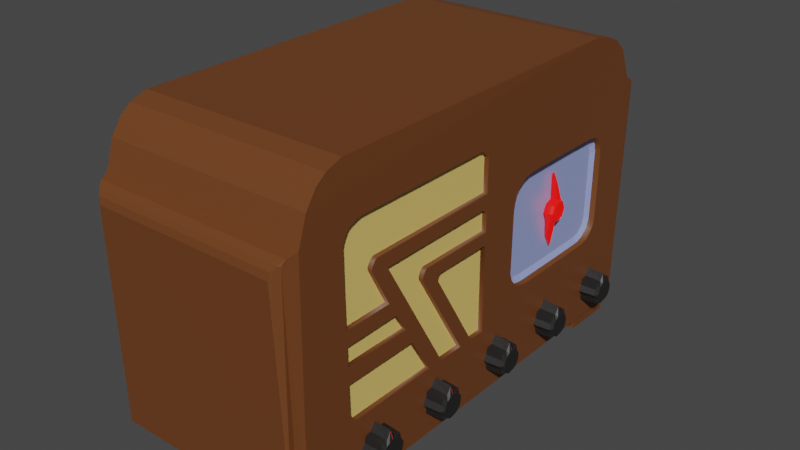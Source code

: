 # Source: Radio.blend  (saved by Blender 2.92.15; exported with 4.5.12 LTS)
import bpy
from mathutils import Matrix  # noqa: F401  (used for matrix-valued properties, if any)

bpy.ops.wm.read_factory_settings(use_empty=True)
scene = bpy.context.scene
scene.name = 'Scene'

# ---- collections
col_collection = bpy.data.collections.new('Collection'); scene.collection.children.link(col_collection)

# ---- materials (node trees are filled in below, after node groups)
mat_material_005 = bpy.data.materials.new('Material.005')
mat_material_004 = bpy.data.materials.new('Material.004')
mat_material_002 = bpy.data.materials.new('Material.002')
mat_material_001 = bpy.data.materials.new('Material.001')
mat_material_003 = bpy.data.materials.new('Material.003')

# ---- material node trees
mat_material_005.use_nodes = True; mat_material_005.node_tree.nodes.clear()
_N = mat_material_005.node_tree.nodes; _L = mat_material_005.node_tree.links
n0 = _N.new('ShaderNodeBsdfPrincipled'); n0.name = 'Principled BSDF'; n0.location = (10, 300)
n0.distribution = 'GGX'
n0.subsurface_method = 'BURLEY'
n0.inputs[0].default_value = (0.015, 0.015, 0.015, 1.0)
n0.inputs[3].default_value = 1.45
n0.inputs[27].default_value = (0.0, 0.0, 0.0, 1.0)
n0.inputs[28].default_value = 1.0
n1 = _N.new('ShaderNodeOutputMaterial'); n1.name = 'Material Output'; n1.location = (300, 300)
_L.new(n0.outputs[0], n1.inputs[0])
n1.is_active_output = True
mat_material_004.use_nodes = True; mat_material_004.node_tree.nodes.clear()
_N = mat_material_004.node_tree.nodes; _L = mat_material_004.node_tree.links
n0 = _N.new('ShaderNodeBsdfPrincipled'); n0.name = 'Principled BSDF'; n0.location = (10, 300)
n0.distribution = 'GGX'
n0.subsurface_method = 'BURLEY'
n0.inputs[0].default_value = (0.8, 0.0, 0.0009899, 1.0)
n0.inputs[3].default_value = 1.45
n0.inputs[27].default_value = (0.1413, 0.0007645, 0.0, 1.0)
n0.inputs[28].default_value = 4.2
n1 = _N.new('ShaderNodeOutputMaterial'); n1.name = 'Material Output'; n1.location = (300, 300)
_L.new(n0.outputs[0], n1.inputs[0])
n1.is_active_output = True
mat_material_002.use_nodes = True; mat_material_002.node_tree.nodes.clear()
_N = mat_material_002.node_tree.nodes; _L = mat_material_002.node_tree.links
n0 = _N.new('ShaderNodeBsdfPrincipled'); n0.name = 'Principled BSDF'; n0.location = (10, 300)
n0.distribution = 'GGX'
n0.subsurface_method = 'BURLEY'
n0.inputs[0].default_value = (0.1532, 0.04936, 0.01299, 1.0)
n0.inputs[3].default_value = 1.45
n0.inputs[27].default_value = (0.0, 0.0, 0.0, 1.0)
n0.inputs[28].default_value = 1.0
n1 = _N.new('ShaderNodeOutputMaterial'); n1.name = 'Material Output'; n1.location = (300, 300)
_L.new(n0.outputs[0], n1.inputs[0])
n1.is_active_output = True
mat_material_001.use_nodes = True; mat_material_001.node_tree.nodes.clear()
_N = mat_material_001.node_tree.nodes; _L = mat_material_001.node_tree.links
n0 = _N.new('ShaderNodeBsdfPrincipled'); n0.name = 'Principled BSDF'; n0.location = (10, 300)
n0.distribution = 'GGX'
n0.subsurface_method = 'BURLEY'
n0.inputs[0].default_value = (0.8, 0.5758, 0.1628, 1.0)
n0.inputs[3].default_value = 1.45
n0.inputs[27].default_value = (0.0, 0.0, 0.0, 1.0)
n0.inputs[28].default_value = 1.0
n1 = _N.new('ShaderNodeOutputMaterial'); n1.name = 'Material Output'; n1.location = (300, 300)
_L.new(n0.outputs[0], n1.inputs[0])
n1.is_active_output = True
mat_material_003.use_nodes = True; mat_material_003.node_tree.nodes.clear()
_N = mat_material_003.node_tree.nodes; _L = mat_material_003.node_tree.links
n0 = _N.new('ShaderNodeBsdfPrincipled'); n0.name = 'Principled BSDF'; n0.location = (10, 300)
n0.distribution = 'GGX'
n0.subsurface_method = 'BURLEY'
n0.inputs[0].default_value = (0.3112, 0.3776, 0.7124, 1.0)
n0.inputs[2].default_value = 0.3079
n0.inputs[3].default_value = 1.45
n0.inputs[27].default_value = (0.0, 0.0, 0.0, 1.0)
n0.inputs[28].default_value = 1.0
n1 = _N.new('ShaderNodeOutputMaterial'); n1.name = 'Material Output'; n1.location = (300, 300)
_L.new(n0.outputs[0], n1.inputs[0])
n1.is_active_output = True

# ---- world
world_world = bpy.data.worlds.new('World'); scene.world = world_world
world_world.use_nodes = True; world_world.node_tree.nodes.clear()
_N = world_world.node_tree.nodes; _L = world_world.node_tree.links
n0 = _N.new('ShaderNodeOutputWorld'); n0.name = 'World Output'; n0.location = (300, 300)
n1 = _N.new('ShaderNodeBackground'); n1.name = 'Background'; n1.location = (10, 300)
n1.inputs[0].default_value = (0.05088, 0.05088, 0.05088, 1.0)
_L.new(n1.outputs[0], n0.inputs[0])
n0.is_active_output = True
world_world.color = (0.05088, 0.05088, 0.05088)
world_world.use_sun_shadow = False
world_world.sun_shadow_jitter_overblur = 0.0

# ---- meshes
me_cylinder_001 = bpy.data.meshes.new('Cylinder.001')
me_cylinder_001.from_pydata([(4.124e-11, 0.008864, -0.005802), (0.002851, 0.006883, -0.005802), (0.006267, 0.006267, -0.005802), (0.006883, 0.002851, -0.005802), (0.008864, -3.959e-10, -0.005802), (0.006883, -0.002851, -0.005802), (0.006267, -0.006267, -0.005802), (0.002851, -0.006883, -0.005802), (1.263e-09, -0.008864, -0.005802), (-0.002851, -0.006883, -0.005802), (-0.006267, -0.006267, -0.005802), (-0.006883, -0.002851, -0.005802), (-0.008864, 1.192e-10, -0.005802), (-0.006883, 0.002851, -0.005802), (-0.006267, 0.006267, -0.005802), (-0.002851, 0.006883, -0.005802), (-3.746e-10, 0.006713, 0.00625), (5.254e-11, 0.009278, 0.004532), (0.002569, 0.006202, 0.00625), (0.002984, 0.007205, 0.004532), (0.004747, 0.004747, 0.00625), (0.006561, 0.006561, 0.004532), (0.006202, 0.002569, 0.00625), (0.007205, 0.002984, 0.004532), (0.006713, -2.968e-10, 0.00625), (0.009278, -3.929e-10, 0.004532), (0.006202, -0.002569, 0.00625), (0.007205, -0.002984, 0.004532), (0.004747, -0.004747, 0.00625), (0.006561, -0.006561, 0.004532), (0.002569, -0.006202, 0.00625), (0.002984, -0.007205, 0.004532), (7.88e-10, -0.006713, 0.00625), (1.453e-09, -0.009278, 0.004532), (-0.002569, -0.006202, 0.00625), (-0.002984, -0.007205, 0.004532), (-0.004747, -0.004747, 0.00625), (-0.006561, -0.006561, 0.004532), (-0.006202, -0.002569, 0.00625), (-0.007205, -0.002984, 0.004532), (-0.006202, 0.002569, 0.00625), (-0.007205, 0.002984, 0.004532), (-0.004747, 0.004747, 0.00625), (-0.006561, 0.006561, 0.004532), (-0.002569, 0.006202, 0.00625), (-0.002984, 0.007205, 0.004532), (0.0, 0.01, -0.005802), (0.003217, 0.007765, -0.005802), (0.007071, 0.007071, -0.005802), (0.007765, 0.003217, -0.005802), (0.01, -4.371e-10, -0.005802), (0.007765, -0.003217, -0.005802), (0.007071, -0.007071, -0.005802), (0.003217, -0.007765, -0.005802), (1.51e-09, -0.01, -0.005802), (-0.003217, -0.007765, -0.005802), (-0.007071, -0.007071, -0.005802), (-0.007765, -0.003217, -0.005802), (-0.01224, 1.192e-10, -0.005802), (-0.007765, 0.003217, -0.005802), (-0.007071, 0.007071, -0.005802), (-0.003217, 0.007765, -0.005802), (-0.006783, 0.0002573, 0.006189), (-0.006783, -0.0002573, 0.006189), (-0.01093, -0.0002172, 0.004556), (-0.01097, 0.0003826, 0.004532), (-0.01126, 7.814e-11, 0.004316), (-0.01155, 1.231e-10, 0.004108), (-0.01097, -0.0003826, 0.004532), (-0.01093, 0.0002172, 0.004556), (-0.006629, -0.0004245, 0.00625), (-0.006629, 0.0004245, 0.00625), (-0.01093, -0.0002172, 0.004131), (-0.01093, 0.0002172, 0.004131), (-0.01126, 7.814e-11, 0.00389), (-0.006783, -0.0002573, 0.005763), (-0.006783, 0.0002573, 0.005763)], [], [(61, 45, 17, 46), (48, 21, 23, 49), (49, 23, 25, 50), (50, 25, 27, 51), (51, 27, 29, 52), (52, 29, 31, 53), (53, 31, 33, 54), (54, 33, 35, 55), (55, 35, 37, 56), (56, 37, 39, 57), (58, 67, 65, 41, 59), (59, 41, 43, 60), (60, 43, 45, 61), (46, 17, 19, 47), (47, 19, 21, 48), (0, 1, 2, 3, 4, 5, 6, 7, 8, 9, 10, 11, 12, 13, 14, 15), (19, 17, 16, 18), (21, 19, 18, 20), (23, 21, 20, 22), (25, 23, 22, 24), (27, 25, 24, 26), (29, 27, 26, 28), (31, 29, 28, 30), (33, 31, 30, 32), (35, 33, 32, 34), (37, 35, 34, 36), (39, 37, 36, 38), (18, 16, 44, 42, 40, 71, 70, 38, 36, 34, 32, 30, 28, 26, 24, 22, 20), (68, 39, 38, 70), (43, 41, 40, 42), (45, 43, 42, 44), (17, 45, 44, 16), (57, 39, 68, 67, 58), (1, 0, 46, 47), (2, 1, 47, 48), (3, 2, 48, 49), (4, 3, 49, 50), (5, 4, 50, 51), (6, 5, 51, 52), (7, 6, 52, 53), (8, 7, 53, 54), (9, 8, 54, 55), (10, 9, 55, 56), (11, 10, 56, 57), (12, 11, 57, 58), (13, 12, 58, 59), (14, 13, 59, 60), (15, 14, 60, 61), (0, 15, 61, 46), (63, 62, 76, 75), (64, 63, 75, 72), (41, 65, 71, 40), (64, 66, 67, 68), (66, 69, 65, 67), (62, 63, 70, 71), (69, 62, 71, 65), (63, 64, 68, 70), (72, 73, 74), (76, 73, 72, 75), (66, 64, 72, 74), (62, 69, 73, 76), (69, 66, 74, 73)])
me_cylinder_001.polygons.foreach_set('material_index', [0, 0, 0, 0, 0, 0, 0, 0, 0, 0, 0, 0, 0, 0, 0, 0, 0, 0, 0, 0, 0, 0, 0, 0, 0, 0, 0, 0, 0, 0, 0, 0, 0, 0, 0, 0, 0, 0, 0, 0, 0, 0, 0, 0, 0, 0, 0, 0, 0, 0, 0, 0, 0, 0, 0, 0, 0, 1, 1, 0, 0, 0])
_uv = me_cylinder_001.uv_layers.new(name='UVMap')
_uv.uv.foreach_set('vector', [0.0625, 0.5, 0.0625, 0.9492, 0.0, 0.9492, 0.0, 0.5, 0.875, 0.5, 0.875, 0.9492, 0.8125, 0.9492, 0.8125, 0.5, 0.8125, 0.5, 0.8125, 0.9492, 0.75, 0.9492, 0.75, 0.5, 0.75, 0.5, 0.75, 0.9492, 0.6875, 0.9492, 0.6875, 0.5, 0.6875, 0.5, 0.6875, 0.9492, 0.625, 0.9492, 0.625, 0.5, 0.625, 0.5, 0.625, 0.9492, 0.5625, 0.9492, 0.5625, 0.5, 0.5625, 0.5, 0.5625, 0.9492, 0.5, 0.9492, 0.5, 0.5, 0.5, 0.5, 0.5, 0.9492, 0.4375, 0.9492, 0.4375, 0.5, 0.4375, 0.5, 0.4375, 0.9492, 0.375, 0.9492, 0.375, 0.5, 0.375, 0.5, 0.375, 0.9492, 0.3125, 0.9492, 0.3125, 0.5, 0.25, 0.5, 0.25, 0.9307, 0.242, 0.9492, 0.1875, 0.9492, 0.1875, 0.5, 0.1875, 0.5, 0.1875, 0.9492, 0.125, 0.9492, 0.125, 0.5, 0.125, 0.5, 0.125, 0.9492, 0.0625, 0.9492, 0.0625, 0.5, 1.0, 0.5, 1.0, 0.9492, 0.9375, 0.9492, 0.9375, 0.5, 0.9375, 0.5, 0.9375, 0.9492, 0.875, 0.9492, 0.875, 0.5, 0.75, 0.4707, 0.828, 0.4383, 0.9061, 0.4061, 0.9383, 0.328, 0.9707, 0.25, 0.9383, 0.172, 0.9061, 0.09394, 0.828, 0.06173, 0.75, 0.02929, 0.672, 0.06173, 0.5939, 0.09394, 0.5617, 0.172, 0.5293, 0.25, 0.5617, 0.328, 0.5939, 0.4061, 0.672, 0.4383, 0.9375, 0.9492, 1.0, 0.9492, 0.9956, 1.0, 0.9419, 1.0, 0.875, 0.9492, 0.9375, 0.9492, 0.9331, 1.0, 0.8794, 1.0, 0.8125, 0.9492, 0.875, 0.9492, 0.8706, 1.0, 0.8169, 1.0, 0.75, 0.9492, 0.8125, 0.9492, 0.8081, 1.0, 0.7544, 1.0, 0.6875, 0.9492, 0.75, 0.9492, 0.7456, 1.0, 0.6919, 1.0, 0.625, 0.9492, 0.6875, 0.9492, 0.6831, 1.0, 0.6294, 1.0, 0.5625, 0.9492, 0.625, 0.9492, 0.6206, 1.0, 0.5669, 1.0, 0.5, 0.9492, 0.5625, 0.9492, 0.5581, 1.0, 0.5044, 1.0, 0.4375, 0.9492, 0.5, 0.9492, 0.4956, 1.0, 0.4419, 1.0, 0.375, 0.9492, 0.4375, 0.9492, 0.4331, 1.0, 0.3794, 1.0, 0.3125, 0.9492, 0.375, 0.9492, 0.3706, 1.0, 0.3169, 1.0, 0.3289, 0.4404, 0.25, 0.4561, 0.1711, 0.4404, 0.1042, 0.3958, 0.05956, 0.3289, 0.04646, 0.263, 0.04646, 0.237, 0.05956, 0.1711, 0.1042, 0.1042, 0.1711, 0.05956, 0.25, 0.04387, 0.3289, 0.05956, 0.3958, 0.1042, 0.4404, 0.1711, 0.4561, 0.25, 0.4404, 0.3289, 0.3958, 0.3958, 0.258, 0.9492, 0.3125, 0.9492, 0.3081, 1.0, 0.2633, 1.0, 0.125, 0.9492, 0.1875, 0.9492, 0.1831, 1.0, 0.1294, 1.0, 0.0625, 0.9492, 0.125, 0.9492, 0.1206, 1.0, 0.06691, 1.0, 0.0, 0.9492, 0.0625, 0.9492, 0.05809, 1.0, 0.00441, 1.0, 0.3125, 0.5, 0.3125, 0.9492, 0.258, 0.9492, 0.25, 0.9307, 0.25, 0.5, 0.828, 0.4383, 0.75, 0.4707, 0.75, 0.49, 0.8418, 0.4717, 0.9061, 0.4061, 0.828, 0.4383, 0.8418, 0.4717, 0.9197, 0.4197, 0.9383, 0.328, 0.9061, 0.4061, 0.9197, 0.4197, 0.9717, 0.3418, 0.9707, 0.25, 0.9383, 0.328, 0.9717, 0.3418, 0.99, 0.25, 0.9383, 0.172, 0.9707, 0.25, 0.99, 0.25, 0.9717, 0.1582, 0.9061, 0.09394, 0.9383, 0.172, 0.9717, 0.1582, 0.9197, 0.08029, 0.828, 0.06173, 0.9061, 0.09394, 0.9197, 0.08029, 0.8418, 0.02827, 0.75, 0.02929, 0.828, 0.06173, 0.8418, 0.02827, 0.75, 0.01, 0.672, 0.06173, 0.75, 0.02929, 0.75, 0.01, 0.6582, 0.02827, 0.5939, 0.09394, 0.672, 0.06173, 0.6582, 0.02827, 0.5803, 0.08029, 0.5617, 0.172, 0.5939, 0.09394, 0.5803, 0.08029, 0.5283, 0.1582, 0.5293, 0.25, 0.5617, 0.172, 0.5283, 0.1582, 0.51, 0.25, 0.5617, 0.328, 0.5293, 0.25, 0.51, 0.25, 0.5283, 0.3418, 0.5939, 0.4061, 0.5617, 0.328, 0.5283, 0.3418, 0.5803, 0.4197, 0.672, 0.4383, 0.5939, 0.4061, 0.5803, 0.4197, 0.6582, 0.4717, 0.75, 0.4707, 0.672, 0.4383, 0.6582, 0.4717, 0.75, 0.49, 0.2614, 0.9983, 0.256, 0.9983, 0.256, 0.9983, 0.2614, 0.9983, 0.2564, 0.9507, 0.2614, 0.9983, 0.2614, 0.9983, 0.2564, 0.9507, 0.1875, 0.9492, 0.242, 0.9492, 0.2367, 1.0, 0.1919, 1.0, 0.2458, 0.9513, 0.2474, 0.9401, 0.25, 0.9307, 0.2473, 0.9504, 0.2474, 0.9401, 0.2428, 0.9506, 0.242, 0.9492, 0.25, 0.9307, 0.256, 0.9983, 0.2614, 0.9983, 0.2633, 1.0, 0.2544, 1.0, 0.2521, 0.9537, 0.256, 0.9983, 0.2544, 1.0, 0.2504, 0.9544, 0.2614, 0.9983, 0.2564, 0.9507, 0.258, 0.9492, 0.2633, 1.0, 0.2458, 0.9513, 0.2428, 0.9506, 0.2474, 0.9401, 0.256, 0.9983, 0.2521, 0.9537, 0.2564, 0.9507, 0.2614, 0.9983, 0.2474, 0.9401, 0.2458, 0.9513, 0.2458, 0.9513, 0.2474, 0.9401, 0.256, 0.9983, 0.2521, 0.9537, 0.2521, 0.9537, 0.256, 0.9983, 0.2428, 0.9506, 0.2474, 0.9401, 0.2474, 0.9401, 0.2428, 0.9506])
me_cylinder_001.materials.append(mat_material_005)
me_cylinder_001.materials.append(mat_material_004)
me_cylinder_001.use_remesh_fix_poles = True
me_cylinder_001.use_remesh_preserve_attributes = False
me_cylinder_001.use_mirror_vertex_groups = False
me_cylinder_001.update()
me_cylinder_002 = bpy.data.meshes.new('Cylinder.002')
me_cylinder_002.from_pydata([(4.124e-11, 0.008864, -0.005802), (0.002851, 0.006883, -0.005802), (0.006267, 0.006267, -0.005802), (0.006883, 0.002851, -0.005802), (0.008864, -3.959e-10, -0.005802), (0.006883, -0.002851, -0.005802), (0.006267, -0.006267, -0.005802), (0.002851, -0.006883, -0.005802), (1.263e-09, -0.008864, -0.005802), (-0.002851, -0.006883, -0.005802), (-0.006267, -0.006267, -0.005802), (-0.006883, -0.002851, -0.005802), (-0.008864, 1.192e-10, -0.005802), (-0.006883, 0.002851, -0.005802), (-0.006267, 0.006267, -0.005802), (-0.002851, 0.006883, -0.005802), (-3.746e-10, 0.006713, 0.00625), (5.254e-11, 0.009278, 0.004532), (0.002569, 0.006202, 0.00625), (0.002984, 0.007205, 0.004532), (0.004747, 0.004747, 0.00625), (0.006561, 0.006561, 0.004532), (0.006202, 0.002569, 0.00625), (0.007205, 0.002984, 0.004532), (0.006713, -2.968e-10, 0.00625), (0.009278, -3.929e-10, 0.004532), (0.006202, -0.002569, 0.00625), (0.007205, -0.002984, 0.004532), (0.004747, -0.004747, 0.00625), (0.006561, -0.006561, 0.004532), (0.002569, -0.006202, 0.00625), (0.002984, -0.007205, 0.004532), (7.88e-10, -0.006713, 0.00625), (1.453e-09, -0.009278, 0.004532), (-0.002569, -0.006202, 0.00625), (-0.002984, -0.007205, 0.004532), (-0.004747, -0.004747, 0.00625), (-0.006561, -0.006561, 0.004532), (-0.006202, -0.002569, 0.00625), (-0.007205, -0.002984, 0.004532), (-0.006202, 0.002569, 0.00625), (-0.007205, 0.002984, 0.004532), (-0.004747, 0.004747, 0.00625), (-0.006561, 0.006561, 0.004532), (-0.002569, 0.006202, 0.00625), (-0.002984, 0.007205, 0.004532), (0.0, 0.01, -0.005802), (0.003217, 0.007765, -0.005802), (0.007071, 0.007071, -0.005802), (0.007765, 0.003217, -0.005802), (0.01, -4.371e-10, -0.005802), (0.007765, -0.003217, -0.005802), (0.007071, -0.007071, -0.005802), (0.003217, -0.007765, -0.005802), (1.51e-09, -0.01, -0.005802), (-0.003217, -0.007765, -0.005802), (-0.007071, -0.007071, -0.005802), (-0.007765, -0.003217, -0.005802), (-0.01224, 1.192e-10, -0.005802), (-0.007765, 0.003217, -0.005802), (-0.007071, 0.007071, -0.005802), (-0.003217, 0.007765, -0.005802), (-0.006783, 0.0002573, 0.006189), (-0.006783, -0.0002573, 0.006189), (-0.01093, -0.0002172, 0.004556), (-0.01097, 0.0003826, 0.004532), (-0.01126, 7.814e-11, 0.004316), (-0.01155, 1.231e-10, 0.004108), (-0.01097, -0.0003826, 0.004532), (-0.01093, 0.0002172, 0.004556), (-0.006629, -0.0004245, 0.00625), (-0.006629, 0.0004245, 0.00625), (-0.01093, -0.0002172, 0.004131), (-0.01093, 0.0002172, 0.004131), (-0.01126, 7.814e-11, 0.00389), (-0.006783, -0.0002573, 0.005763), (-0.006783, 0.0002573, 0.005763)], [], [(61, 45, 17, 46), (48, 21, 23, 49), (49, 23, 25, 50), (50, 25, 27, 51), (51, 27, 29, 52), (52, 29, 31, 53), (53, 31, 33, 54), (54, 33, 35, 55), (55, 35, 37, 56), (56, 37, 39, 57), (58, 67, 65, 41, 59), (59, 41, 43, 60), (60, 43, 45, 61), (46, 17, 19, 47), (47, 19, 21, 48), (0, 1, 2, 3, 4, 5, 6, 7, 8, 9, 10, 11, 12, 13, 14, 15), (19, 17, 16, 18), (21, 19, 18, 20), (23, 21, 20, 22), (25, 23, 22, 24), (27, 25, 24, 26), (29, 27, 26, 28), (31, 29, 28, 30), (33, 31, 30, 32), (35, 33, 32, 34), (37, 35, 34, 36), (39, 37, 36, 38), (18, 16, 44, 42, 40, 71, 70, 38, 36, 34, 32, 30, 28, 26, 24, 22, 20), (68, 39, 38, 70), (43, 41, 40, 42), (45, 43, 42, 44), (17, 45, 44, 16), (57, 39, 68, 67, 58), (1, 0, 46, 47), (2, 1, 47, 48), (3, 2, 48, 49), (4, 3, 49, 50), (5, 4, 50, 51), (6, 5, 51, 52), (7, 6, 52, 53), (8, 7, 53, 54), (9, 8, 54, 55), (10, 9, 55, 56), (11, 10, 56, 57), (12, 11, 57, 58), (13, 12, 58, 59), (14, 13, 59, 60), (15, 14, 60, 61), (0, 15, 61, 46), (63, 62, 76, 75), (64, 63, 75, 72), (41, 65, 71, 40), (64, 66, 67, 68), (66, 69, 65, 67), (62, 63, 70, 71), (69, 62, 71, 65), (63, 64, 68, 70), (72, 73, 74), (76, 73, 72, 75), (66, 64, 72, 74), (62, 69, 73, 76), (69, 66, 74, 73)])
me_cylinder_002.polygons.foreach_set('material_index', [0, 0, 0, 0, 0, 0, 0, 0, 0, 0, 0, 0, 0, 0, 0, 0, 0, 0, 0, 0, 0, 0, 0, 0, 0, 0, 0, 0, 0, 0, 0, 0, 0, 0, 0, 0, 0, 0, 0, 0, 0, 0, 0, 0, 0, 0, 0, 0, 0, 0, 0, 0, 0, 0, 0, 0, 0, 1, 1, 0, 0, 0])
_uv = me_cylinder_002.uv_layers.new(name='UVMap')
_uv.uv.foreach_set('vector', [0.0625, 0.5, 0.0625, 0.9492, 0.0, 0.9492, 0.0, 0.5, 0.875, 0.5, 0.875, 0.9492, 0.8125, 0.9492, 0.8125, 0.5, 0.8125, 0.5, 0.8125, 0.9492, 0.75, 0.9492, 0.75, 0.5, 0.75, 0.5, 0.75, 0.9492, 0.6875, 0.9492, 0.6875, 0.5, 0.6875, 0.5, 0.6875, 0.9492, 0.625, 0.9492, 0.625, 0.5, 0.625, 0.5, 0.625, 0.9492, 0.5625, 0.9492, 0.5625, 0.5, 0.5625, 0.5, 0.5625, 0.9492, 0.5, 0.9492, 0.5, 0.5, 0.5, 0.5, 0.5, 0.9492, 0.4375, 0.9492, 0.4375, 0.5, 0.4375, 0.5, 0.4375, 0.9492, 0.375, 0.9492, 0.375, 0.5, 0.375, 0.5, 0.375, 0.9492, 0.3125, 0.9492, 0.3125, 0.5, 0.25, 0.5, 0.25, 0.9307, 0.242, 0.9492, 0.1875, 0.9492, 0.1875, 0.5, 0.1875, 0.5, 0.1875, 0.9492, 0.125, 0.9492, 0.125, 0.5, 0.125, 0.5, 0.125, 0.9492, 0.0625, 0.9492, 0.0625, 0.5, 1.0, 0.5, 1.0, 0.9492, 0.9375, 0.9492, 0.9375, 0.5, 0.9375, 0.5, 0.9375, 0.9492, 0.875, 0.9492, 0.875, 0.5, 0.75, 0.4707, 0.828, 0.4383, 0.9061, 0.4061, 0.9383, 0.328, 0.9707, 0.25, 0.9383, 0.172, 0.9061, 0.09394, 0.828, 0.06173, 0.75, 0.02929, 0.672, 0.06173, 0.5939, 0.09394, 0.5617, 0.172, 0.5293, 0.25, 0.5617, 0.328, 0.5939, 0.4061, 0.672, 0.4383, 0.9375, 0.9492, 1.0, 0.9492, 0.9956, 1.0, 0.9419, 1.0, 0.875, 0.9492, 0.9375, 0.9492, 0.9331, 1.0, 0.8794, 1.0, 0.8125, 0.9492, 0.875, 0.9492, 0.8706, 1.0, 0.8169, 1.0, 0.75, 0.9492, 0.8125, 0.9492, 0.8081, 1.0, 0.7544, 1.0, 0.6875, 0.9492, 0.75, 0.9492, 0.7456, 1.0, 0.6919, 1.0, 0.625, 0.9492, 0.6875, 0.9492, 0.6831, 1.0, 0.6294, 1.0, 0.5625, 0.9492, 0.625, 0.9492, 0.6206, 1.0, 0.5669, 1.0, 0.5, 0.9492, 0.5625, 0.9492, 0.5581, 1.0, 0.5044, 1.0, 0.4375, 0.9492, 0.5, 0.9492, 0.4956, 1.0, 0.4419, 1.0, 0.375, 0.9492, 0.4375, 0.9492, 0.4331, 1.0, 0.3794, 1.0, 0.3125, 0.9492, 0.375, 0.9492, 0.3706, 1.0, 0.3169, 1.0, 0.3289, 0.4404, 0.25, 0.4561, 0.1711, 0.4404, 0.1042, 0.3958, 0.05956, 0.3289, 0.04646, 0.263, 0.04646, 0.237, 0.05956, 0.1711, 0.1042, 0.1042, 0.1711, 0.05956, 0.25, 0.04387, 0.3289, 0.05956, 0.3958, 0.1042, 0.4404, 0.1711, 0.4561, 0.25, 0.4404, 0.3289, 0.3958, 0.3958, 0.258, 0.9492, 0.3125, 0.9492, 0.3081, 1.0, 0.2633, 1.0, 0.125, 0.9492, 0.1875, 0.9492, 0.1831, 1.0, 0.1294, 1.0, 0.0625, 0.9492, 0.125, 0.9492, 0.1206, 1.0, 0.06691, 1.0, 0.0, 0.9492, 0.0625, 0.9492, 0.05809, 1.0, 0.00441, 1.0, 0.3125, 0.5, 0.3125, 0.9492, 0.258, 0.9492, 0.25, 0.9307, 0.25, 0.5, 0.828, 0.4383, 0.75, 0.4707, 0.75, 0.49, 0.8418, 0.4717, 0.9061, 0.4061, 0.828, 0.4383, 0.8418, 0.4717, 0.9197, 0.4197, 0.9383, 0.328, 0.9061, 0.4061, 0.9197, 0.4197, 0.9717, 0.3418, 0.9707, 0.25, 0.9383, 0.328, 0.9717, 0.3418, 0.99, 0.25, 0.9383, 0.172, 0.9707, 0.25, 0.99, 0.25, 0.9717, 0.1582, 0.9061, 0.09394, 0.9383, 0.172, 0.9717, 0.1582, 0.9197, 0.08029, 0.828, 0.06173, 0.9061, 0.09394, 0.9197, 0.08029, 0.8418, 0.02827, 0.75, 0.02929, 0.828, 0.06173, 0.8418, 0.02827, 0.75, 0.01, 0.672, 0.06173, 0.75, 0.02929, 0.75, 0.01, 0.6582, 0.02827, 0.5939, 0.09394, 0.672, 0.06173, 0.6582, 0.02827, 0.5803, 0.08029, 0.5617, 0.172, 0.5939, 0.09394, 0.5803, 0.08029, 0.5283, 0.1582, 0.5293, 0.25, 0.5617, 0.172, 0.5283, 0.1582, 0.51, 0.25, 0.5617, 0.328, 0.5293, 0.25, 0.51, 0.25, 0.5283, 0.3418, 0.5939, 0.4061, 0.5617, 0.328, 0.5283, 0.3418, 0.5803, 0.4197, 0.672, 0.4383, 0.5939, 0.4061, 0.5803, 0.4197, 0.6582, 0.4717, 0.75, 0.4707, 0.672, 0.4383, 0.6582, 0.4717, 0.75, 0.49, 0.2614, 0.9983, 0.256, 0.9983, 0.256, 0.9983, 0.2614, 0.9983, 0.2564, 0.9507, 0.2614, 0.9983, 0.2614, 0.9983, 0.2564, 0.9507, 0.1875, 0.9492, 0.242, 0.9492, 0.2367, 1.0, 0.1919, 1.0, 0.2458, 0.9513, 0.2474, 0.9401, 0.25, 0.9307, 0.2473, 0.9504, 0.2474, 0.9401, 0.2428, 0.9506, 0.242, 0.9492, 0.25, 0.9307, 0.256, 0.9983, 0.2614, 0.9983, 0.2633, 1.0, 0.2544, 1.0, 0.2521, 0.9537, 0.256, 0.9983, 0.2544, 1.0, 0.2504, 0.9544, 0.2614, 0.9983, 0.2564, 0.9507, 0.258, 0.9492, 0.2633, 1.0, 0.2458, 0.9513, 0.2428, 0.9506, 0.2474, 0.9401, 0.256, 0.9983, 0.2521, 0.9537, 0.2564, 0.9507, 0.2614, 0.9983, 0.2474, 0.9401, 0.2458, 0.9513, 0.2458, 0.9513, 0.2474, 0.9401, 0.256, 0.9983, 0.2521, 0.9537, 0.2521, 0.9537, 0.256, 0.9983, 0.2428, 0.9506, 0.2474, 0.9401, 0.2474, 0.9401, 0.2428, 0.9506])
me_cylinder_002.materials.append(mat_material_005)
me_cylinder_002.materials.append(mat_material_004)
me_cylinder_002.use_remesh_fix_poles = True
me_cylinder_002.use_remesh_preserve_attributes = False
me_cylinder_002.use_mirror_vertex_groups = False
me_cylinder_002.update()
me_cylinder_003 = bpy.data.meshes.new('Cylinder.003')
me_cylinder_003.from_pydata([(4.124e-11, 0.008864, -0.005802), (0.002851, 0.006883, -0.005802), (0.006267, 0.006267, -0.005802), (0.006883, 0.002851, -0.005802), (0.008864, -3.959e-10, -0.005802), (0.006883, -0.002851, -0.005802), (0.006267, -0.006267, -0.005802), (0.002851, -0.006883, -0.005802), (1.263e-09, -0.008864, -0.005802), (-0.002851, -0.006883, -0.005802), (-0.006267, -0.006267, -0.005802), (-0.006883, -0.002851, -0.005802), (-0.008864, 1.192e-10, -0.005802), (-0.006883, 0.002851, -0.005802), (-0.006267, 0.006267, -0.005802), (-0.002851, 0.006883, -0.005802), (-3.746e-10, 0.006713, 0.00625), (5.254e-11, 0.009278, 0.004532), (0.002569, 0.006202, 0.00625), (0.002984, 0.007205, 0.004532), (0.004747, 0.004747, 0.00625), (0.006561, 0.006561, 0.004532), (0.006202, 0.002569, 0.00625), (0.007205, 0.002984, 0.004532), (0.006713, -2.968e-10, 0.00625), (0.009278, -3.929e-10, 0.004532), (0.006202, -0.002569, 0.00625), (0.007205, -0.002984, 0.004532), (0.004747, -0.004747, 0.00625), (0.006561, -0.006561, 0.004532), (0.002569, -0.006202, 0.00625), (0.002984, -0.007205, 0.004532), (7.88e-10, -0.006713, 0.00625), (1.453e-09, -0.009278, 0.004532), (-0.002569, -0.006202, 0.00625), (-0.002984, -0.007205, 0.004532), (-0.004747, -0.004747, 0.00625), (-0.006561, -0.006561, 0.004532), (-0.006202, -0.002569, 0.00625), (-0.007205, -0.002984, 0.004532), (-0.006202, 0.002569, 0.00625), (-0.007205, 0.002984, 0.004532), (-0.004747, 0.004747, 0.00625), (-0.006561, 0.006561, 0.004532), (-0.002569, 0.006202, 0.00625), (-0.002984, 0.007205, 0.004532), (0.0, 0.01, -0.005802), (0.003217, 0.007765, -0.005802), (0.007071, 0.007071, -0.005802), (0.007765, 0.003217, -0.005802), (0.01, -4.371e-10, -0.005802), (0.007765, -0.003217, -0.005802), (0.007071, -0.007071, -0.005802), (0.003217, -0.007765, -0.005802), (1.51e-09, -0.01, -0.005802), (-0.003217, -0.007765, -0.005802), (-0.007071, -0.007071, -0.005802), (-0.007765, -0.003217, -0.005802), (-0.01224, 1.192e-10, -0.005802), (-0.007765, 0.003217, -0.005802), (-0.007071, 0.007071, -0.005802), (-0.003217, 0.007765, -0.005802), (-0.006783, 0.0002573, 0.006189), (-0.006783, -0.0002573, 0.006189), (-0.01093, -0.0002172, 0.004556), (-0.01097, 0.0003826, 0.004532), (-0.01126, 7.814e-11, 0.004316), (-0.01155, 1.231e-10, 0.004108), (-0.01097, -0.0003826, 0.004532), (-0.01093, 0.0002172, 0.004556), (-0.006629, -0.0004245, 0.00625), (-0.006629, 0.0004245, 0.00625), (-0.01093, -0.0002172, 0.004131), (-0.01093, 0.0002172, 0.004131), (-0.01126, 7.814e-11, 0.00389), (-0.006783, -0.0002573, 0.005763), (-0.006783, 0.0002573, 0.005763)], [], [(61, 45, 17, 46), (48, 21, 23, 49), (49, 23, 25, 50), (50, 25, 27, 51), (51, 27, 29, 52), (52, 29, 31, 53), (53, 31, 33, 54), (54, 33, 35, 55), (55, 35, 37, 56), (56, 37, 39, 57), (58, 67, 65, 41, 59), (59, 41, 43, 60), (60, 43, 45, 61), (46, 17, 19, 47), (47, 19, 21, 48), (0, 1, 2, 3, 4, 5, 6, 7, 8, 9, 10, 11, 12, 13, 14, 15), (19, 17, 16, 18), (21, 19, 18, 20), (23, 21, 20, 22), (25, 23, 22, 24), (27, 25, 24, 26), (29, 27, 26, 28), (31, 29, 28, 30), (33, 31, 30, 32), (35, 33, 32, 34), (37, 35, 34, 36), (39, 37, 36, 38), (18, 16, 44, 42, 40, 71, 70, 38, 36, 34, 32, 30, 28, 26, 24, 22, 20), (68, 39, 38, 70), (43, 41, 40, 42), (45, 43, 42, 44), (17, 45, 44, 16), (57, 39, 68, 67, 58), (1, 0, 46, 47), (2, 1, 47, 48), (3, 2, 48, 49), (4, 3, 49, 50), (5, 4, 50, 51), (6, 5, 51, 52), (7, 6, 52, 53), (8, 7, 53, 54), (9, 8, 54, 55), (10, 9, 55, 56), (11, 10, 56, 57), (12, 11, 57, 58), (13, 12, 58, 59), (14, 13, 59, 60), (15, 14, 60, 61), (0, 15, 61, 46), (63, 62, 76, 75), (64, 63, 75, 72), (41, 65, 71, 40), (64, 66, 67, 68), (66, 69, 65, 67), (62, 63, 70, 71), (69, 62, 71, 65), (63, 64, 68, 70), (72, 73, 74), (76, 73, 72, 75), (66, 64, 72, 74), (62, 69, 73, 76), (69, 66, 74, 73)])
me_cylinder_003.polygons.foreach_set('material_index', [0, 0, 0, 0, 0, 0, 0, 0, 0, 0, 0, 0, 0, 0, 0, 0, 0, 0, 0, 0, 0, 0, 0, 0, 0, 0, 0, 0, 0, 0, 0, 0, 0, 0, 0, 0, 0, 0, 0, 0, 0, 0, 0, 0, 0, 0, 0, 0, 0, 0, 0, 0, 0, 0, 0, 0, 0, 1, 1, 0, 0, 0])
_uv = me_cylinder_003.uv_layers.new(name='UVMap')
_uv.uv.foreach_set('vector', [0.0625, 0.5, 0.0625, 0.9492, 0.0, 0.9492, 0.0, 0.5, 0.875, 0.5, 0.875, 0.9492, 0.8125, 0.9492, 0.8125, 0.5, 0.8125, 0.5, 0.8125, 0.9492, 0.75, 0.9492, 0.75, 0.5, 0.75, 0.5, 0.75, 0.9492, 0.6875, 0.9492, 0.6875, 0.5, 0.6875, 0.5, 0.6875, 0.9492, 0.625, 0.9492, 0.625, 0.5, 0.625, 0.5, 0.625, 0.9492, 0.5625, 0.9492, 0.5625, 0.5, 0.5625, 0.5, 0.5625, 0.9492, 0.5, 0.9492, 0.5, 0.5, 0.5, 0.5, 0.5, 0.9492, 0.4375, 0.9492, 0.4375, 0.5, 0.4375, 0.5, 0.4375, 0.9492, 0.375, 0.9492, 0.375, 0.5, 0.375, 0.5, 0.375, 0.9492, 0.3125, 0.9492, 0.3125, 0.5, 0.25, 0.5, 0.25, 0.9307, 0.242, 0.9492, 0.1875, 0.9492, 0.1875, 0.5, 0.1875, 0.5, 0.1875, 0.9492, 0.125, 0.9492, 0.125, 0.5, 0.125, 0.5, 0.125, 0.9492, 0.0625, 0.9492, 0.0625, 0.5, 1.0, 0.5, 1.0, 0.9492, 0.9375, 0.9492, 0.9375, 0.5, 0.9375, 0.5, 0.9375, 0.9492, 0.875, 0.9492, 0.875, 0.5, 0.75, 0.4707, 0.828, 0.4383, 0.9061, 0.4061, 0.9383, 0.328, 0.9707, 0.25, 0.9383, 0.172, 0.9061, 0.09394, 0.828, 0.06173, 0.75, 0.02929, 0.672, 0.06173, 0.5939, 0.09394, 0.5617, 0.172, 0.5293, 0.25, 0.5617, 0.328, 0.5939, 0.4061, 0.672, 0.4383, 0.9375, 0.9492, 1.0, 0.9492, 0.9956, 1.0, 0.9419, 1.0, 0.875, 0.9492, 0.9375, 0.9492, 0.9331, 1.0, 0.8794, 1.0, 0.8125, 0.9492, 0.875, 0.9492, 0.8706, 1.0, 0.8169, 1.0, 0.75, 0.9492, 0.8125, 0.9492, 0.8081, 1.0, 0.7544, 1.0, 0.6875, 0.9492, 0.75, 0.9492, 0.7456, 1.0, 0.6919, 1.0, 0.625, 0.9492, 0.6875, 0.9492, 0.6831, 1.0, 0.6294, 1.0, 0.5625, 0.9492, 0.625, 0.9492, 0.6206, 1.0, 0.5669, 1.0, 0.5, 0.9492, 0.5625, 0.9492, 0.5581, 1.0, 0.5044, 1.0, 0.4375, 0.9492, 0.5, 0.9492, 0.4956, 1.0, 0.4419, 1.0, 0.375, 0.9492, 0.4375, 0.9492, 0.4331, 1.0, 0.3794, 1.0, 0.3125, 0.9492, 0.375, 0.9492, 0.3706, 1.0, 0.3169, 1.0, 0.3289, 0.4404, 0.25, 0.4561, 0.1711, 0.4404, 0.1042, 0.3958, 0.05956, 0.3289, 0.04646, 0.263, 0.04646, 0.237, 0.05956, 0.1711, 0.1042, 0.1042, 0.1711, 0.05956, 0.25, 0.04387, 0.3289, 0.05956, 0.3958, 0.1042, 0.4404, 0.1711, 0.4561, 0.25, 0.4404, 0.3289, 0.3958, 0.3958, 0.258, 0.9492, 0.3125, 0.9492, 0.3081, 1.0, 0.2633, 1.0, 0.125, 0.9492, 0.1875, 0.9492, 0.1831, 1.0, 0.1294, 1.0, 0.0625, 0.9492, 0.125, 0.9492, 0.1206, 1.0, 0.06691, 1.0, 0.0, 0.9492, 0.0625, 0.9492, 0.05809, 1.0, 0.00441, 1.0, 0.3125, 0.5, 0.3125, 0.9492, 0.258, 0.9492, 0.25, 0.9307, 0.25, 0.5, 0.828, 0.4383, 0.75, 0.4707, 0.75, 0.49, 0.8418, 0.4717, 0.9061, 0.4061, 0.828, 0.4383, 0.8418, 0.4717, 0.9197, 0.4197, 0.9383, 0.328, 0.9061, 0.4061, 0.9197, 0.4197, 0.9717, 0.3418, 0.9707, 0.25, 0.9383, 0.328, 0.9717, 0.3418, 0.99, 0.25, 0.9383, 0.172, 0.9707, 0.25, 0.99, 0.25, 0.9717, 0.1582, 0.9061, 0.09394, 0.9383, 0.172, 0.9717, 0.1582, 0.9197, 0.08029, 0.828, 0.06173, 0.9061, 0.09394, 0.9197, 0.08029, 0.8418, 0.02827, 0.75, 0.02929, 0.828, 0.06173, 0.8418, 0.02827, 0.75, 0.01, 0.672, 0.06173, 0.75, 0.02929, 0.75, 0.01, 0.6582, 0.02827, 0.5939, 0.09394, 0.672, 0.06173, 0.6582, 0.02827, 0.5803, 0.08029, 0.5617, 0.172, 0.5939, 0.09394, 0.5803, 0.08029, 0.5283, 0.1582, 0.5293, 0.25, 0.5617, 0.172, 0.5283, 0.1582, 0.51, 0.25, 0.5617, 0.328, 0.5293, 0.25, 0.51, 0.25, 0.5283, 0.3418, 0.5939, 0.4061, 0.5617, 0.328, 0.5283, 0.3418, 0.5803, 0.4197, 0.672, 0.4383, 0.5939, 0.4061, 0.5803, 0.4197, 0.6582, 0.4717, 0.75, 0.4707, 0.672, 0.4383, 0.6582, 0.4717, 0.75, 0.49, 0.2614, 0.9983, 0.256, 0.9983, 0.256, 0.9983, 0.2614, 0.9983, 0.2564, 0.9507, 0.2614, 0.9983, 0.2614, 0.9983, 0.2564, 0.9507, 0.1875, 0.9492, 0.242, 0.9492, 0.2367, 1.0, 0.1919, 1.0, 0.2458, 0.9513, 0.2474, 0.9401, 0.25, 0.9307, 0.2473, 0.9504, 0.2474, 0.9401, 0.2428, 0.9506, 0.242, 0.9492, 0.25, 0.9307, 0.256, 0.9983, 0.2614, 0.9983, 0.2633, 1.0, 0.2544, 1.0, 0.2521, 0.9537, 0.256, 0.9983, 0.2544, 1.0, 0.2504, 0.9544, 0.2614, 0.9983, 0.2564, 0.9507, 0.258, 0.9492, 0.2633, 1.0, 0.2458, 0.9513, 0.2428, 0.9506, 0.2474, 0.9401, 0.256, 0.9983, 0.2521, 0.9537, 0.2564, 0.9507, 0.2614, 0.9983, 0.2474, 0.9401, 0.2458, 0.9513, 0.2458, 0.9513, 0.2474, 0.9401, 0.256, 0.9983, 0.2521, 0.9537, 0.2521, 0.9537, 0.256, 0.9983, 0.2428, 0.9506, 0.2474, 0.9401, 0.2474, 0.9401, 0.2428, 0.9506])
me_cylinder_003.materials.append(mat_material_005)
me_cylinder_003.materials.append(mat_material_004)
me_cylinder_003.use_remesh_fix_poles = True
me_cylinder_003.use_remesh_preserve_attributes = False
me_cylinder_003.use_mirror_vertex_groups = False
me_cylinder_003.update()
me_cylinder_004 = bpy.data.meshes.new('Cylinder.004')
me_cylinder_004.from_pydata([(4.124e-11, 0.008864, -0.005802), (0.002851, 0.006883, -0.005802), (0.006267, 0.006267, -0.005802), (0.006883, 0.002851, -0.005802), (0.008864, -3.959e-10, -0.005802), (0.006883, -0.002851, -0.005802), (0.006267, -0.006267, -0.005802), (0.002851, -0.006883, -0.005802), (1.263e-09, -0.008864, -0.005802), (-0.002851, -0.006883, -0.005802), (-0.006267, -0.006267, -0.005802), (-0.006883, -0.002851, -0.005802), (-0.008864, 1.192e-10, -0.005802), (-0.006883, 0.002851, -0.005802), (-0.006267, 0.006267, -0.005802), (-0.002851, 0.006883, -0.005802), (-3.746e-10, 0.006713, 0.00625), (5.254e-11, 0.009278, 0.004532), (0.002569, 0.006202, 0.00625), (0.002984, 0.007205, 0.004532), (0.004747, 0.004747, 0.00625), (0.006561, 0.006561, 0.004532), (0.006202, 0.002569, 0.00625), (0.007205, 0.002984, 0.004532), (0.006713, -2.968e-10, 0.00625), (0.009278, -3.929e-10, 0.004532), (0.006202, -0.002569, 0.00625), (0.007205, -0.002984, 0.004532), (0.004747, -0.004747, 0.00625), (0.006561, -0.006561, 0.004532), (0.002569, -0.006202, 0.00625), (0.002984, -0.007205, 0.004532), (7.88e-10, -0.006713, 0.00625), (1.453e-09, -0.009278, 0.004532), (-0.002569, -0.006202, 0.00625), (-0.002984, -0.007205, 0.004532), (-0.004747, -0.004747, 0.00625), (-0.006561, -0.006561, 0.004532), (-0.006202, -0.002569, 0.00625), (-0.007205, -0.002984, 0.004532), (-0.006202, 0.002569, 0.00625), (-0.007205, 0.002984, 0.004532), (-0.004747, 0.004747, 0.00625), (-0.006561, 0.006561, 0.004532), (-0.002569, 0.006202, 0.00625), (-0.002984, 0.007205, 0.004532), (0.0, 0.01, -0.005802), (0.003217, 0.007765, -0.005802), (0.007071, 0.007071, -0.005802), (0.007765, 0.003217, -0.005802), (0.01, -4.371e-10, -0.005802), (0.007765, -0.003217, -0.005802), (0.007071, -0.007071, -0.005802), (0.003217, -0.007765, -0.005802), (1.51e-09, -0.01, -0.005802), (-0.003217, -0.007765, -0.005802), (-0.007071, -0.007071, -0.005802), (-0.007765, -0.003217, -0.005802), (-0.01224, 1.192e-10, -0.005802), (-0.007765, 0.003217, -0.005802), (-0.007071, 0.007071, -0.005802), (-0.003217, 0.007765, -0.005802), (-0.006783, 0.0002573, 0.006189), (-0.006783, -0.0002573, 0.006189), (-0.01093, -0.0002172, 0.004556), (-0.01097, 0.0003826, 0.004532), (-0.01126, 7.814e-11, 0.004316), (-0.01155, 1.231e-10, 0.004108), (-0.01097, -0.0003826, 0.004532), (-0.01093, 0.0002172, 0.004556), (-0.006629, -0.0004245, 0.00625), (-0.006629, 0.0004245, 0.00625), (-0.01093, -0.0002172, 0.004131), (-0.01093, 0.0002172, 0.004131), (-0.01126, 7.814e-11, 0.00389), (-0.006783, -0.0002573, 0.005763), (-0.006783, 0.0002573, 0.005763)], [], [(61, 45, 17, 46), (48, 21, 23, 49), (49, 23, 25, 50), (50, 25, 27, 51), (51, 27, 29, 52), (52, 29, 31, 53), (53, 31, 33, 54), (54, 33, 35, 55), (55, 35, 37, 56), (56, 37, 39, 57), (58, 67, 65, 41, 59), (59, 41, 43, 60), (60, 43, 45, 61), (46, 17, 19, 47), (47, 19, 21, 48), (0, 1, 2, 3, 4, 5, 6, 7, 8, 9, 10, 11, 12, 13, 14, 15), (19, 17, 16, 18), (21, 19, 18, 20), (23, 21, 20, 22), (25, 23, 22, 24), (27, 25, 24, 26), (29, 27, 26, 28), (31, 29, 28, 30), (33, 31, 30, 32), (35, 33, 32, 34), (37, 35, 34, 36), (39, 37, 36, 38), (18, 16, 44, 42, 40, 71, 70, 38, 36, 34, 32, 30, 28, 26, 24, 22, 20), (68, 39, 38, 70), (43, 41, 40, 42), (45, 43, 42, 44), (17, 45, 44, 16), (57, 39, 68, 67, 58), (1, 0, 46, 47), (2, 1, 47, 48), (3, 2, 48, 49), (4, 3, 49, 50), (5, 4, 50, 51), (6, 5, 51, 52), (7, 6, 52, 53), (8, 7, 53, 54), (9, 8, 54, 55), (10, 9, 55, 56), (11, 10, 56, 57), (12, 11, 57, 58), (13, 12, 58, 59), (14, 13, 59, 60), (15, 14, 60, 61), (0, 15, 61, 46), (63, 62, 76, 75), (64, 63, 75, 72), (41, 65, 71, 40), (64, 66, 67, 68), (66, 69, 65, 67), (62, 63, 70, 71), (69, 62, 71, 65), (63, 64, 68, 70), (72, 73, 74), (76, 73, 72, 75), (66, 64, 72, 74), (62, 69, 73, 76), (69, 66, 74, 73)])
me_cylinder_004.polygons.foreach_set('material_index', [0, 0, 0, 0, 0, 0, 0, 0, 0, 0, 0, 0, 0, 0, 0, 0, 0, 0, 0, 0, 0, 0, 0, 0, 0, 0, 0, 0, 0, 0, 0, 0, 0, 0, 0, 0, 0, 0, 0, 0, 0, 0, 0, 0, 0, 0, 0, 0, 0, 0, 0, 0, 0, 0, 0, 0, 0, 1, 1, 0, 0, 0])
_uv = me_cylinder_004.uv_layers.new(name='UVMap')
_uv.uv.foreach_set('vector', [0.0625, 0.5, 0.0625, 0.9492, 0.0, 0.9492, 0.0, 0.5, 0.875, 0.5, 0.875, 0.9492, 0.8125, 0.9492, 0.8125, 0.5, 0.8125, 0.5, 0.8125, 0.9492, 0.75, 0.9492, 0.75, 0.5, 0.75, 0.5, 0.75, 0.9492, 0.6875, 0.9492, 0.6875, 0.5, 0.6875, 0.5, 0.6875, 0.9492, 0.625, 0.9492, 0.625, 0.5, 0.625, 0.5, 0.625, 0.9492, 0.5625, 0.9492, 0.5625, 0.5, 0.5625, 0.5, 0.5625, 0.9492, 0.5, 0.9492, 0.5, 0.5, 0.5, 0.5, 0.5, 0.9492, 0.4375, 0.9492, 0.4375, 0.5, 0.4375, 0.5, 0.4375, 0.9492, 0.375, 0.9492, 0.375, 0.5, 0.375, 0.5, 0.375, 0.9492, 0.3125, 0.9492, 0.3125, 0.5, 0.25, 0.5, 0.25, 0.9307, 0.242, 0.9492, 0.1875, 0.9492, 0.1875, 0.5, 0.1875, 0.5, 0.1875, 0.9492, 0.125, 0.9492, 0.125, 0.5, 0.125, 0.5, 0.125, 0.9492, 0.0625, 0.9492, 0.0625, 0.5, 1.0, 0.5, 1.0, 0.9492, 0.9375, 0.9492, 0.9375, 0.5, 0.9375, 0.5, 0.9375, 0.9492, 0.875, 0.9492, 0.875, 0.5, 0.75, 0.4707, 0.828, 0.4383, 0.9061, 0.4061, 0.9383, 0.328, 0.9707, 0.25, 0.9383, 0.172, 0.9061, 0.09394, 0.828, 0.06173, 0.75, 0.02929, 0.672, 0.06173, 0.5939, 0.09394, 0.5617, 0.172, 0.5293, 0.25, 0.5617, 0.328, 0.5939, 0.4061, 0.672, 0.4383, 0.9375, 0.9492, 1.0, 0.9492, 0.9956, 1.0, 0.9419, 1.0, 0.875, 0.9492, 0.9375, 0.9492, 0.9331, 1.0, 0.8794, 1.0, 0.8125, 0.9492, 0.875, 0.9492, 0.8706, 1.0, 0.8169, 1.0, 0.75, 0.9492, 0.8125, 0.9492, 0.8081, 1.0, 0.7544, 1.0, 0.6875, 0.9492, 0.75, 0.9492, 0.7456, 1.0, 0.6919, 1.0, 0.625, 0.9492, 0.6875, 0.9492, 0.6831, 1.0, 0.6294, 1.0, 0.5625, 0.9492, 0.625, 0.9492, 0.6206, 1.0, 0.5669, 1.0, 0.5, 0.9492, 0.5625, 0.9492, 0.5581, 1.0, 0.5044, 1.0, 0.4375, 0.9492, 0.5, 0.9492, 0.4956, 1.0, 0.4419, 1.0, 0.375, 0.9492, 0.4375, 0.9492, 0.4331, 1.0, 0.3794, 1.0, 0.3125, 0.9492, 0.375, 0.9492, 0.3706, 1.0, 0.3169, 1.0, 0.3289, 0.4404, 0.25, 0.4561, 0.1711, 0.4404, 0.1042, 0.3958, 0.05956, 0.3289, 0.04646, 0.263, 0.04646, 0.237, 0.05956, 0.1711, 0.1042, 0.1042, 0.1711, 0.05956, 0.25, 0.04387, 0.3289, 0.05956, 0.3958, 0.1042, 0.4404, 0.1711, 0.4561, 0.25, 0.4404, 0.3289, 0.3958, 0.3958, 0.258, 0.9492, 0.3125, 0.9492, 0.3081, 1.0, 0.2633, 1.0, 0.125, 0.9492, 0.1875, 0.9492, 0.1831, 1.0, 0.1294, 1.0, 0.0625, 0.9492, 0.125, 0.9492, 0.1206, 1.0, 0.06691, 1.0, 0.0, 0.9492, 0.0625, 0.9492, 0.05809, 1.0, 0.00441, 1.0, 0.3125, 0.5, 0.3125, 0.9492, 0.258, 0.9492, 0.25, 0.9307, 0.25, 0.5, 0.828, 0.4383, 0.75, 0.4707, 0.75, 0.49, 0.8418, 0.4717, 0.9061, 0.4061, 0.828, 0.4383, 0.8418, 0.4717, 0.9197, 0.4197, 0.9383, 0.328, 0.9061, 0.4061, 0.9197, 0.4197, 0.9717, 0.3418, 0.9707, 0.25, 0.9383, 0.328, 0.9717, 0.3418, 0.99, 0.25, 0.9383, 0.172, 0.9707, 0.25, 0.99, 0.25, 0.9717, 0.1582, 0.9061, 0.09394, 0.9383, 0.172, 0.9717, 0.1582, 0.9197, 0.08029, 0.828, 0.06173, 0.9061, 0.09394, 0.9197, 0.08029, 0.8418, 0.02827, 0.75, 0.02929, 0.828, 0.06173, 0.8418, 0.02827, 0.75, 0.01, 0.672, 0.06173, 0.75, 0.02929, 0.75, 0.01, 0.6582, 0.02827, 0.5939, 0.09394, 0.672, 0.06173, 0.6582, 0.02827, 0.5803, 0.08029, 0.5617, 0.172, 0.5939, 0.09394, 0.5803, 0.08029, 0.5283, 0.1582, 0.5293, 0.25, 0.5617, 0.172, 0.5283, 0.1582, 0.51, 0.25, 0.5617, 0.328, 0.5293, 0.25, 0.51, 0.25, 0.5283, 0.3418, 0.5939, 0.4061, 0.5617, 0.328, 0.5283, 0.3418, 0.5803, 0.4197, 0.672, 0.4383, 0.5939, 0.4061, 0.5803, 0.4197, 0.6582, 0.4717, 0.75, 0.4707, 0.672, 0.4383, 0.6582, 0.4717, 0.75, 0.49, 0.2614, 0.9983, 0.256, 0.9983, 0.256, 0.9983, 0.2614, 0.9983, 0.2564, 0.9507, 0.2614, 0.9983, 0.2614, 0.9983, 0.2564, 0.9507, 0.1875, 0.9492, 0.242, 0.9492, 0.2367, 1.0, 0.1919, 1.0, 0.2458, 0.9513, 0.2474, 0.9401, 0.25, 0.9307, 0.2473, 0.9504, 0.2474, 0.9401, 0.2428, 0.9506, 0.242, 0.9492, 0.25, 0.9307, 0.256, 0.9983, 0.2614, 0.9983, 0.2633, 1.0, 0.2544, 1.0, 0.2521, 0.9537, 0.256, 0.9983, 0.2544, 1.0, 0.2504, 0.9544, 0.2614, 0.9983, 0.2564, 0.9507, 0.258, 0.9492, 0.2633, 1.0, 0.2458, 0.9513, 0.2428, 0.9506, 0.2474, 0.9401, 0.256, 0.9983, 0.2521, 0.9537, 0.2564, 0.9507, 0.2614, 0.9983, 0.2474, 0.9401, 0.2458, 0.9513, 0.2458, 0.9513, 0.2474, 0.9401, 0.256, 0.9983, 0.2521, 0.9537, 0.2521, 0.9537, 0.256, 0.9983, 0.2428, 0.9506, 0.2474, 0.9401, 0.2474, 0.9401, 0.2428, 0.9506])
me_cylinder_004.materials.append(mat_material_005)
me_cylinder_004.materials.append(mat_material_004)
me_cylinder_004.use_remesh_fix_poles = True
me_cylinder_004.use_remesh_preserve_attributes = False
me_cylinder_004.use_mirror_vertex_groups = False
me_cylinder_004.update()
me_cylinder_005 = bpy.data.meshes.new('Cylinder.005')
me_cylinder_005.from_pydata([(4.124e-11, 0.008864, -0.005802), (0.002851, 0.006883, -0.005802), (0.006267, 0.006267, -0.005802), (0.006883, 0.002851, -0.005802), (0.008864, -3.959e-10, -0.005802), (0.006883, -0.002851, -0.005802), (0.006267, -0.006267, -0.005802), (0.002851, -0.006883, -0.005802), (1.263e-09, -0.008864, -0.005802), (-0.002851, -0.006883, -0.005802), (-0.006267, -0.006267, -0.005802), (-0.006883, -0.002851, -0.005802), (-0.008864, 1.192e-10, -0.005802), (-0.006883, 0.002851, -0.005802), (-0.006267, 0.006267, -0.005802), (-0.002851, 0.006883, -0.005802), (-3.746e-10, 0.006713, 0.00625), (5.254e-11, 0.009278, 0.004532), (0.002569, 0.006202, 0.00625), (0.002984, 0.007205, 0.004532), (0.004747, 0.004747, 0.00625), (0.006561, 0.006561, 0.004532), (0.006202, 0.002569, 0.00625), (0.007205, 0.002984, 0.004532), (0.006713, -2.968e-10, 0.00625), (0.009278, -3.929e-10, 0.004532), (0.006202, -0.002569, 0.00625), (0.007205, -0.002984, 0.004532), (0.004747, -0.004747, 0.00625), (0.006561, -0.006561, 0.004532), (0.002569, -0.006202, 0.00625), (0.002984, -0.007205, 0.004532), (7.88e-10, -0.006713, 0.00625), (1.453e-09, -0.009278, 0.004532), (-0.002569, -0.006202, 0.00625), (-0.002984, -0.007205, 0.004532), (-0.004747, -0.004747, 0.00625), (-0.006561, -0.006561, 0.004532), (-0.006202, -0.002569, 0.00625), (-0.007205, -0.002984, 0.004532), (-0.006202, 0.002569, 0.00625), (-0.007205, 0.002984, 0.004532), (-0.004747, 0.004747, 0.00625), (-0.006561, 0.006561, 0.004532), (-0.002569, 0.006202, 0.00625), (-0.002984, 0.007205, 0.004532), (0.0, 0.01, -0.005802), (0.003217, 0.007765, -0.005802), (0.007071, 0.007071, -0.005802), (0.007765, 0.003217, -0.005802), (0.01, -4.371e-10, -0.005802), (0.007765, -0.003217, -0.005802), (0.007071, -0.007071, -0.005802), (0.003217, -0.007765, -0.005802), (1.51e-09, -0.01, -0.005802), (-0.003217, -0.007765, -0.005802), (-0.007071, -0.007071, -0.005802), (-0.007765, -0.003217, -0.005802), (-0.01224, 1.192e-10, -0.005802), (-0.007765, 0.003217, -0.005802), (-0.007071, 0.007071, -0.005802), (-0.003217, 0.007765, -0.005802), (-0.006783, 0.0002573, 0.006189), (-0.006783, -0.0002573, 0.006189), (-0.01093, -0.0002172, 0.004556), (-0.01097, 0.0003826, 0.004532), (-0.01126, 7.814e-11, 0.004316), (-0.01155, 1.231e-10, 0.004108), (-0.01097, -0.0003826, 0.004532), (-0.01093, 0.0002172, 0.004556), (-0.006629, -0.0004245, 0.00625), (-0.006629, 0.0004245, 0.00625), (-0.01093, -0.0002172, 0.004131), (-0.01093, 0.0002172, 0.004131), (-0.01126, 7.814e-11, 0.00389), (-0.006783, -0.0002573, 0.005763), (-0.006783, 0.0002573, 0.005763)], [], [(61, 45, 17, 46), (48, 21, 23, 49), (49, 23, 25, 50), (50, 25, 27, 51), (51, 27, 29, 52), (52, 29, 31, 53), (53, 31, 33, 54), (54, 33, 35, 55), (55, 35, 37, 56), (56, 37, 39, 57), (58, 67, 65, 41, 59), (59, 41, 43, 60), (60, 43, 45, 61), (46, 17, 19, 47), (47, 19, 21, 48), (0, 1, 2, 3, 4, 5, 6, 7, 8, 9, 10, 11, 12, 13, 14, 15), (19, 17, 16, 18), (21, 19, 18, 20), (23, 21, 20, 22), (25, 23, 22, 24), (27, 25, 24, 26), (29, 27, 26, 28), (31, 29, 28, 30), (33, 31, 30, 32), (35, 33, 32, 34), (37, 35, 34, 36), (39, 37, 36, 38), (18, 16, 44, 42, 40, 71, 70, 38, 36, 34, 32, 30, 28, 26, 24, 22, 20), (68, 39, 38, 70), (43, 41, 40, 42), (45, 43, 42, 44), (17, 45, 44, 16), (57, 39, 68, 67, 58), (1, 0, 46, 47), (2, 1, 47, 48), (3, 2, 48, 49), (4, 3, 49, 50), (5, 4, 50, 51), (6, 5, 51, 52), (7, 6, 52, 53), (8, 7, 53, 54), (9, 8, 54, 55), (10, 9, 55, 56), (11, 10, 56, 57), (12, 11, 57, 58), (13, 12, 58, 59), (14, 13, 59, 60), (15, 14, 60, 61), (0, 15, 61, 46), (63, 62, 76, 75), (64, 63, 75, 72), (41, 65, 71, 40), (64, 66, 67, 68), (66, 69, 65, 67), (62, 63, 70, 71), (69, 62, 71, 65), (63, 64, 68, 70), (72, 73, 74), (76, 73, 72, 75), (66, 64, 72, 74), (62, 69, 73, 76), (69, 66, 74, 73)])
me_cylinder_005.polygons.foreach_set('material_index', [0, 0, 0, 0, 0, 0, 0, 0, 0, 0, 0, 0, 0, 0, 0, 0, 0, 0, 0, 0, 0, 0, 0, 0, 0, 0, 0, 0, 0, 0, 0, 0, 0, 0, 0, 0, 0, 0, 0, 0, 0, 0, 0, 0, 0, 0, 0, 0, 0, 0, 0, 0, 0, 0, 0, 0, 0, 1, 1, 0, 0, 0])
_uv = me_cylinder_005.uv_layers.new(name='UVMap')
_uv.uv.foreach_set('vector', [0.0625, 0.5, 0.0625, 0.9492, 0.0, 0.9492, 0.0, 0.5, 0.875, 0.5, 0.875, 0.9492, 0.8125, 0.9492, 0.8125, 0.5, 0.8125, 0.5, 0.8125, 0.9492, 0.75, 0.9492, 0.75, 0.5, 0.75, 0.5, 0.75, 0.9492, 0.6875, 0.9492, 0.6875, 0.5, 0.6875, 0.5, 0.6875, 0.9492, 0.625, 0.9492, 0.625, 0.5, 0.625, 0.5, 0.625, 0.9492, 0.5625, 0.9492, 0.5625, 0.5, 0.5625, 0.5, 0.5625, 0.9492, 0.5, 0.9492, 0.5, 0.5, 0.5, 0.5, 0.5, 0.9492, 0.4375, 0.9492, 0.4375, 0.5, 0.4375, 0.5, 0.4375, 0.9492, 0.375, 0.9492, 0.375, 0.5, 0.375, 0.5, 0.375, 0.9492, 0.3125, 0.9492, 0.3125, 0.5, 0.25, 0.5, 0.25, 0.9307, 0.242, 0.9492, 0.1875, 0.9492, 0.1875, 0.5, 0.1875, 0.5, 0.1875, 0.9492, 0.125, 0.9492, 0.125, 0.5, 0.125, 0.5, 0.125, 0.9492, 0.0625, 0.9492, 0.0625, 0.5, 1.0, 0.5, 1.0, 0.9492, 0.9375, 0.9492, 0.9375, 0.5, 0.9375, 0.5, 0.9375, 0.9492, 0.875, 0.9492, 0.875, 0.5, 0.75, 0.4707, 0.828, 0.4383, 0.9061, 0.4061, 0.9383, 0.328, 0.9707, 0.25, 0.9383, 0.172, 0.9061, 0.09394, 0.828, 0.06173, 0.75, 0.02929, 0.672, 0.06173, 0.5939, 0.09394, 0.5617, 0.172, 0.5293, 0.25, 0.5617, 0.328, 0.5939, 0.4061, 0.672, 0.4383, 0.9375, 0.9492, 1.0, 0.9492, 0.9956, 1.0, 0.9419, 1.0, 0.875, 0.9492, 0.9375, 0.9492, 0.9331, 1.0, 0.8794, 1.0, 0.8125, 0.9492, 0.875, 0.9492, 0.8706, 1.0, 0.8169, 1.0, 0.75, 0.9492, 0.8125, 0.9492, 0.8081, 1.0, 0.7544, 1.0, 0.6875, 0.9492, 0.75, 0.9492, 0.7456, 1.0, 0.6919, 1.0, 0.625, 0.9492, 0.6875, 0.9492, 0.6831, 1.0, 0.6294, 1.0, 0.5625, 0.9492, 0.625, 0.9492, 0.6206, 1.0, 0.5669, 1.0, 0.5, 0.9492, 0.5625, 0.9492, 0.5581, 1.0, 0.5044, 1.0, 0.4375, 0.9492, 0.5, 0.9492, 0.4956, 1.0, 0.4419, 1.0, 0.375, 0.9492, 0.4375, 0.9492, 0.4331, 1.0, 0.3794, 1.0, 0.3125, 0.9492, 0.375, 0.9492, 0.3706, 1.0, 0.3169, 1.0, 0.3289, 0.4404, 0.25, 0.4561, 0.1711, 0.4404, 0.1042, 0.3958, 0.05956, 0.3289, 0.04646, 0.263, 0.04646, 0.237, 0.05956, 0.1711, 0.1042, 0.1042, 0.1711, 0.05956, 0.25, 0.04387, 0.3289, 0.05956, 0.3958, 0.1042, 0.4404, 0.1711, 0.4561, 0.25, 0.4404, 0.3289, 0.3958, 0.3958, 0.258, 0.9492, 0.3125, 0.9492, 0.3081, 1.0, 0.2633, 1.0, 0.125, 0.9492, 0.1875, 0.9492, 0.1831, 1.0, 0.1294, 1.0, 0.0625, 0.9492, 0.125, 0.9492, 0.1206, 1.0, 0.06691, 1.0, 0.0, 0.9492, 0.0625, 0.9492, 0.05809, 1.0, 0.00441, 1.0, 0.3125, 0.5, 0.3125, 0.9492, 0.258, 0.9492, 0.25, 0.9307, 0.25, 0.5, 0.828, 0.4383, 0.75, 0.4707, 0.75, 0.49, 0.8418, 0.4717, 0.9061, 0.4061, 0.828, 0.4383, 0.8418, 0.4717, 0.9197, 0.4197, 0.9383, 0.328, 0.9061, 0.4061, 0.9197, 0.4197, 0.9717, 0.3418, 0.9707, 0.25, 0.9383, 0.328, 0.9717, 0.3418, 0.99, 0.25, 0.9383, 0.172, 0.9707, 0.25, 0.99, 0.25, 0.9717, 0.1582, 0.9061, 0.09394, 0.9383, 0.172, 0.9717, 0.1582, 0.9197, 0.08029, 0.828, 0.06173, 0.9061, 0.09394, 0.9197, 0.08029, 0.8418, 0.02827, 0.75, 0.02929, 0.828, 0.06173, 0.8418, 0.02827, 0.75, 0.01, 0.672, 0.06173, 0.75, 0.02929, 0.75, 0.01, 0.6582, 0.02827, 0.5939, 0.09394, 0.672, 0.06173, 0.6582, 0.02827, 0.5803, 0.08029, 0.5617, 0.172, 0.5939, 0.09394, 0.5803, 0.08029, 0.5283, 0.1582, 0.5293, 0.25, 0.5617, 0.172, 0.5283, 0.1582, 0.51, 0.25, 0.5617, 0.328, 0.5293, 0.25, 0.51, 0.25, 0.5283, 0.3418, 0.5939, 0.4061, 0.5617, 0.328, 0.5283, 0.3418, 0.5803, 0.4197, 0.672, 0.4383, 0.5939, 0.4061, 0.5803, 0.4197, 0.6582, 0.4717, 0.75, 0.4707, 0.672, 0.4383, 0.6582, 0.4717, 0.75, 0.49, 0.2614, 0.9983, 0.256, 0.9983, 0.256, 0.9983, 0.2614, 0.9983, 0.2564, 0.9507, 0.2614, 0.9983, 0.2614, 0.9983, 0.2564, 0.9507, 0.1875, 0.9492, 0.242, 0.9492, 0.2367, 1.0, 0.1919, 1.0, 0.2458, 0.9513, 0.2474, 0.9401, 0.25, 0.9307, 0.2473, 0.9504, 0.2474, 0.9401, 0.2428, 0.9506, 0.242, 0.9492, 0.25, 0.9307, 0.256, 0.9983, 0.2614, 0.9983, 0.2633, 1.0, 0.2544, 1.0, 0.2521, 0.9537, 0.256, 0.9983, 0.2544, 1.0, 0.2504, 0.9544, 0.2614, 0.9983, 0.2564, 0.9507, 0.258, 0.9492, 0.2633, 1.0, 0.2458, 0.9513, 0.2428, 0.9506, 0.2474, 0.9401, 0.256, 0.9983, 0.2521, 0.9537, 0.2564, 0.9507, 0.2614, 0.9983, 0.2474, 0.9401, 0.2458, 0.9513, 0.2458, 0.9513, 0.2474, 0.9401, 0.256, 0.9983, 0.2521, 0.9537, 0.2521, 0.9537, 0.256, 0.9983, 0.2428, 0.9506, 0.2474, 0.9401, 0.2474, 0.9401, 0.2428, 0.9506])
me_cylinder_005.materials.append(mat_material_005)
me_cylinder_005.materials.append(mat_material_004)
me_cylinder_005.use_remesh_fix_poles = True
me_cylinder_005.use_remesh_preserve_attributes = False
me_cylinder_005.use_mirror_vertex_groups = False
me_cylinder_005.update()
me_cube_002 = bpy.data.meshes.new('Cube.002')
me_cube_002.from_pydata([(-0.08519, -0.1951, -0.1187), (-0.08624, 0.1902, -0.1236), (0.08372, -0.1951, -0.1187), (0.08711, 0.1902, -0.1236), (-0.08984, 0.1922, 0.08402), (0.09071, 0.1922, 0.08402), (0.08245, 0.2008, -0.1179), (-0.08411, 0.2008, -0.1179), (0.08347, 0.1956, -0.1185), (-0.08518, 0.1956, -0.1185), (-0.08624, -0.1886, -0.1234), (0.08711, -0.1886, -0.1234), (-0.08878, -0.1922, 0.08255), (0.09177, -0.1922, 0.08255), (-0.08519, -0.2017, -0.1187), (0.08375, -0.2017, -0.1187), (-0.08624, 0.1447, -0.1235), (-0.08984, 0.08412, -0.1235), (-0.08984, 0.02858, -0.1235), (-0.08984, -0.02697, -0.1235), (-0.08984, -0.08252, -0.1235), (-0.08624, -0.1431, -0.1234), (0.08711, -0.1431, -0.1234), (0.09071, -0.08252, -0.1235), (0.09071, -0.02697, -0.1235), (0.09071, 0.02858, -0.1235), (0.09071, 0.08412, -0.1235), (0.08711, 0.1447, -0.1235), (-0.08984, -0.1381, -0.1234), (-0.08984, -0.1936, -0.1234), (0.09071, 0.1952, -0.1236), (-0.08984, 0.1952, -0.1236), (0.09071, 0.1397, -0.1235), (0.09071, -0.1936, -0.1234), (-0.08984, 0.1397, -0.1235), (0.09071, -0.1381, -0.1234), (-0.08624, -0.1431, -0.1356), (-0.08624, -0.1886, -0.1356), (0.08711, 0.1902, -0.1358), (-0.08624, 0.1902, -0.1358), (0.08711, 0.1447, -0.1357), (0.08711, -0.1886, -0.1356), (-0.08624, 0.1447, -0.1357), (0.08711, -0.1431, -0.1356), (-0.08973, -0.1663, 0.1246), (-0.08993, -0.1518, 0.1295), (-0.08913, -0.1846, 0.105), (-0.08945, -0.1756, 0.1175), (-0.08984, 0.1383, 0.1314), (-0.08984, 0.1539, 0.1284), (-0.08984, 0.1701, 0.1216), (-0.08984, 0.1807, 0.1111), (0.09062, -0.1518, 0.1295), (0.09081, -0.1663, 0.1246), (0.0911, -0.1756, 0.1175), (0.09141, -0.1846, 0.105), (0.09071, 0.1539, 0.1284), (0.09071, 0.1383, 0.1314), (0.09071, 0.1807, 0.1111), (0.09071, 0.1701, 0.1216), (0.09112, -0.1524, 0.008689), (0.0912, -0.1532, 0.03705), (0.09101, -0.001276, 0.05014), (0.09112, -0.1102, 0.009171), (0.09112, -0.1455, 0.008689), (0.09118, -0.1117, 0.0376), (0.09089, -0.05173, -0.06595), (0.09088, -0.02882, -0.06595), (0.09096, -0.001302, 0.01905), (0.0911, -0.1519, -0.004084), (0.09107, -0.1516, -0.01987), (0.09103, -0.09243, -0.01987), (0.09108, -0.103, -0.003295), (0.09102, -0.1511, -0.03407), (0.09089, -0.06586, -0.0659), (0.09099, -0.08559, -0.03381), (0.09095, -0.001941, 0.008543), (0.09087, -0.001415, -0.06597), (0.09088, -0.01588, -0.06597), (0.08104, 0.2079, 0.06894), (0.07857, 0.2008, -0.1179), (0.08725, -0.1524, 0.008697), (0.08733, -0.1532, 0.03706), (0.08714, -0.00128, 0.05015), (0.08725, -0.1102, 0.00918), (0.08725, -0.1455, 0.008698), (0.08731, -0.1117, 0.03761), (0.08702, -0.05173, -0.06594), (0.08701, -0.02882, -0.06594), (0.08709, -0.001305, 0.01906), (0.08722, -0.1519, -0.004076), (0.0872, -0.1516, -0.01986), (0.08716, -0.09244, -0.01986), (0.08721, -0.103, -0.003287), (0.08715, -0.1512, -0.03406), (0.08702, -0.06587, -0.06589), (0.08712, -0.0856, -0.0338), (0.08708, -0.001945, 0.008551), (0.087, -0.001419, -0.06596), (0.087, -0.01589, -0.06596), (0.09091, 0.03667, 0.032), (0.09085, 0.08156, 0.04701), (0.09081, 0.1078, 0.04719), (0.09078, 0.1063, -0.04902), (0.08326, 0.08158, 0.04205), (0.08557, 0.1922, 0.08402), (0.08332, 0.04135, 0.03036), (0.08322, 0.1078, 0.04223), (0.08319, 0.1062, -0.04405), (0.08577, 0.03666, 0.03201), (0.08571, 0.08155, 0.04702), (0.08567, 0.1078, 0.0472), (0.08564, 0.1063, -0.04902), (0.09265, 0.09771, 0.0001199), (0.09285, 0.1038, 0.0001199), (0.08526, 0.1048, 0.0001199), (0.07831, 0.09682, 0.0001199), (0.07641, 0.096, 0.0001199), (0.09265, 0.09695, -0.00171), (0.09304, 0.09865, -0.003416), (0.09365, 0.1001, -0.00488), (0.09285, 0.1012, -0.006004), (0.09044, 0.1019, -0.00671), (0.08785, 0.1022, -0.006951), (0.08526, 0.1019, -0.00671), (0.08524, 0.0972, -0.001961), (0.08131, 0.09682, -0.001579), (0.07831, 0.09632, -0.001082), (0.07641, 0.09574, -0.0005021), (0.07577, 0.09512, 0.0001199), (0.09265, 0.09512, -0.002468), (0.09304, 0.09512, -0.00488), (0.09365, 0.09512, -0.006951), (0.09285, 0.09512, -0.00854), (0.09044, 0.09512, -0.009539), (0.08785, 0.09512, -0.00988), (0.08526, 0.09512, -0.009539), (0.08524, 0.09512, -0.002824), (0.08131, 0.09512, -0.002283), (0.07831, 0.09512, -0.001579), (0.07641, 0.09512, -0.0007598), (0.09265, 0.09329, -0.00171), (0.09304, 0.09158, -0.003416), (0.09365, 0.09012, -0.00488), (0.09285, 0.08899, -0.006004), (0.09044, 0.08829, -0.00671), (0.08785, 0.08805, -0.006951), (0.08526, 0.08829, -0.00671), (0.08524, 0.09304, -0.001961), (0.08131, 0.09342, -0.001579), (0.07831, 0.09392, -0.001082), (0.07641, 0.0945, -0.0005021), (0.09265, 0.09253, 0.0001199), (0.09304, 0.09012, 0.0001199), (0.09365, 0.08805, 0.0001199), (0.09285, 0.08646, 0.0001199), (0.09044, 0.08546, 0.0001199), (0.08785, 0.08512, 0.0001199), (0.08526, 0.08546, 0.0001199), (0.08524, 0.09217, 0.0001199), (0.08131, 0.09271, 0.0001199), (0.07831, 0.09342, 0.0001199), (0.07641, 0.09424, 0.0001199), (0.09265, 0.09329, 0.00195), (0.09304, 0.09158, 0.003655), (0.09365, 0.09012, 0.00512), (0.09285, 0.08899, 0.006244), (0.09044, 0.08829, 0.00695), (0.08785, 0.08805, 0.007191), (0.08526, 0.08829, 0.00695), (0.08524, 0.09304, 0.002201), (0.08131, 0.09342, 0.001819), (0.07831, 0.09392, 0.001322), (0.07641, 0.0945, 0.000742), (0.09265, 0.09512, 0.002708), (0.09304, 0.09512, 0.00512), (0.09365, 0.09512, 0.007191), (0.09285, 0.09512, 0.00878), (0.09044, 0.09512, 0.009779), (0.08785, 0.09512, 0.01012), (0.08526, 0.09512, 0.009779), (0.08524, 0.09512, 0.003063), (0.08131, 0.09512, 0.002523), (0.07831, 0.09512, 0.001819), (0.07641, 0.09512, 0.0009996), (0.09265, 0.09695, 0.00195), (0.09304, 0.09865, 0.003655), (0.09365, 0.1001, 0.00512), (0.09285, 0.1012, 0.006244), (0.09044, 0.1019, 0.00695), (0.08785, 0.1022, 0.007191), (0.08526, 0.1019, 0.00695), (0.08524, 0.0972, 0.002201), (0.08131, 0.09682, 0.001819), (0.07831, 0.09632, 0.001322), (0.07641, 0.09574, 0.000742), (0.09252, 0.09512, 0.0001199), (0.09304, 0.1001, 0.0001199), (0.09365, 0.1022, 0.0001199), (0.09044, 0.1048, 0.0001199), (0.08785, 0.1051, 0.0001199), (0.08524, 0.09806, 0.0001199), (0.08131, 0.09752, 0.0001199), (0.087, 0.09512, -0.03112), (0.08596, 0.09512, -0.03222), (0.08492, 0.09512, -0.03112), (0.087, 0.09015, -0.02197), (0.08596, 0.08997, -0.02275), (0.08492, 0.09015, -0.02197), (0.087, 0.09512, 0.03136), (0.08596, 0.09512, 0.03246), (0.08492, 0.09512, 0.03136), (0.087, 0.1001, 0.02221), (0.08596, 0.1003, 0.02299), (0.08492, 0.1001, 0.02221), (0.09131, -0.1537, 0.06984), (0.09131, -0.153, 0.07282), (0.09134, -0.1533, 0.07133), (0.09131, -0.1496, 0.07931), (0.09131, -0.1474, 0.0813), (0.0913, -0.1394, 0.08448), (0.0913, -0.1363, 0.08506), (0.09107, -0.01074, 0.08559), (0.09107, -0.007953, 0.08457), (0.09105, -0.002718, 0.08008), (0.09105, -0.001504, 0.07747), (0.09122, -0.1216, 0.04933), (0.09123, -0.124, 0.048), (0.09122, -0.127, 0.0435), (0.09121, -0.1271, 0.04078), (0.09121, -0.1271, 0.04175), (0.09107, -0.07441, 0.01335), (0.09106, -0.07435, 0.0106), (0.09106, -0.07437, 0.0113), (0.09107, -0.06976, 0.01905), (0.09107, -0.07209, 0.01766), (0.09099, -0.002684, 0.03611), (0.09098, -0.001462, 0.03351), (0.091, -0.007298, 0.03867), (0.091, -0.004511, 0.03767), (0.09092, -0.1493, -0.06137), (0.09093, -0.1504, -0.05853), (0.09092, -0.1493, -0.06135), (0.09091, -0.1442, -0.0659), (0.09091, -0.1468, -0.06465), (0.09103, -0.05716, 0.002715), (0.09103, -0.05717, 0.005434), (0.09103, -0.05718, 0.004731), (0.09103, -0.05614, 0.007179), (0.09103, -0.05376, 0.008543), (0.08744, -0.153, 0.07283), (0.08744, -0.1537, 0.06984), (0.08744, -0.1475, 0.0813), (0.08744, -0.1496, 0.07932), (0.08743, -0.1363, 0.08507), (0.08743, -0.1394, 0.08448), (0.0872, -0.007957, 0.08458), (0.0872, -0.01074, 0.0856), (0.08718, -0.001508, 0.07748), (0.08718, -0.002722, 0.08009), (0.08735, -0.124, 0.04801), (0.08735, -0.1216, 0.04934), (0.08734, -0.1271, 0.04079), (0.08735, -0.127, 0.04351), (0.08719, -0.07435, 0.01061), (0.0872, -0.07441, 0.01336), (0.0872, -0.07209, 0.01767), (0.0872, -0.06976, 0.01906), (0.08711, -0.001465, 0.03351), (0.08712, -0.002688, 0.03612), (0.08713, -0.004515, 0.03767), (0.08713, -0.007301, 0.03868), (0.08706, -0.1504, -0.05853), (0.08705, -0.1493, -0.06136), (0.08704, -0.1468, -0.06464), (0.08704, -0.1443, -0.06589), (0.08716, -0.05717, 0.005442), (0.08715, -0.05716, 0.002723), (0.08716, -0.05376, 0.008551), (0.08716, -0.05615, 0.007187), (0.09084, 0.03595, -0.03745), (0.09085, 0.03393, -0.03115), (0.09091, 0.03426, 0.02178), (0.09091, 0.03543, 0.02847), (0.09075, 0.1411, 0.04685), (0.09074, 0.1475, 0.04512), (0.09074, 0.151, 0.04321), (0.09074, 0.1555, 0.03837), (0.09074, 0.157, 0.03515), (0.09074, 0.1585, 0.02858), (0.09074, 0.1575, -0.03266), (0.09074, 0.1553, -0.03893), (0.09074, 0.1538, -0.04096), (0.09075, 0.1487, -0.04547), (0.09075, 0.1464, -0.04688), (0.09075, 0.1399, -0.04868), (0.09082, 0.05704, -0.04902), (0.09083, 0.0503, -0.04807), (0.09083, 0.04521, -0.04659), (0.09084, 0.03982, -0.04279), (0.09092, 0.03805, 0.03594), (0.09092, 0.0422, 0.04105), (0.09091, 0.04875, 0.04501), (0.0909, 0.05518, 0.04683), (0.08325, 0.0389, -0.02954), (0.08325, 0.04092, -0.03585), (0.08332, 0.04038, 0.02761), (0.08331, 0.03922, 0.02092), (0.08316, 0.1462, 0.04017), (0.08316, 0.1397, 0.0419), (0.08315, 0.1517, 0.03481), (0.08316, 0.1471, 0.03965), (0.08315, 0.1535, 0.02749), (0.08315, 0.152, 0.03407), (0.08316, 0.1504, -0.03724), (0.08315, 0.1525, -0.03096), (0.08316, 0.1454, -0.0417), (0.08316, 0.1504, -0.03718), (0.08317, 0.1385, -0.04372), (0.08316, 0.145, -0.04192), (0.08324, 0.051, -0.04309), (0.08323, 0.05774, -0.04405), (0.08324, 0.04283, -0.03849), (0.08324, 0.04823, -0.04229), (0.08332, 0.04629, 0.03773), (0.08332, 0.04214, 0.03261), (0.08331, 0.05658, 0.04188), (0.08332, 0.05014, 0.04006), (0.0857, 0.03594, -0.03745), (0.08571, 0.03392, -0.03114), (0.08576, 0.03426, 0.02178), (0.08577, 0.03542, 0.02847), (0.08561, 0.141, 0.04685), (0.0856, 0.1475, 0.04512), (0.0856, 0.1509, 0.04321), (0.0856, 0.1555, 0.03837), (0.0856, 0.157, 0.03516), (0.0856, 0.1585, 0.02859), (0.0856, 0.1574, -0.03266), (0.0856, 0.1553, -0.03893), (0.0856, 0.1538, -0.04096), (0.0856, 0.1487, -0.04547), (0.08561, 0.1464, -0.04688), (0.08561, 0.1399, -0.04868), (0.08568, 0.05703, -0.04902), (0.08569, 0.0503, -0.04806), (0.08569, 0.04521, -0.04658), (0.0857, 0.03981, -0.04278), (0.08578, 0.03804, 0.03594), (0.08578, 0.04219, 0.04105), (0.08577, 0.04874, 0.04502), (0.08576, 0.05517, 0.04684), (-0.08234, -0.2045, 0.07626), (-0.08517, -0.2, 0.07994), (-0.08382, -0.2028, 0.07584), (0.08871, -0.2, 0.07994), (0.08582, -0.2045, 0.07626), (0.08749, -0.2028, 0.07584), (0.08487, 0.2077, 0.06582), (0.08617, 0.2063, 0.07163), (0.0818, 0.2079, 0.06894), (-0.08531, 0.2063, 0.07163), (-0.08405, 0.2077, 0.06582), (0.08944, 0.2023, 0.07864), (0.09071, 0.1978, 0.08227), (0.0906, 0.2007, 0.07823), (-0.08984, 0.1978, 0.08227), (-0.08858, 0.2023, 0.07864), (-0.08977, 0.2007, 0.07823), (-0.0787, -0.2084, 0.06621), (-0.08005, -0.207, 0.07202), (0.08308, -0.207, 0.07202), (0.08139, -0.2084, 0.06621)], [], [(55, 46, 12, 13), (10, 21, 36, 37), (31, 4, 366, 368, 9), (51, 58, 5, 4), (234, 68, 89, 267), (29, 12, 46, 47, 44, 45, 48, 49, 50, 51, 4, 31, 34, 17, 18, 19, 20, 28), (49, 56, 59, 50), (0, 354, 353, 12, 29), (6, 358, 360, 359, 363, 365, 8), (5, 30, 8, 365, 364), (15, 372, 369, 14), (30, 31, 9, 8), (7, 6, 8, 9), (360, 358, 6, 80, 79), (4, 5, 364, 366), (361, 362, 7, 9, 368, 367), (2, 0, 29, 33), (352, 354, 0, 14, 369, 370), (359, 361, 367, 363), (2, 357, 356, 371, 372, 15), (353, 355, 13, 12), (355, 357, 2, 33, 13), (0, 2, 15, 14), (53, 44, 47, 54), (3, 27, 40, 38), (34, 32, 26, 17), (17, 26, 25, 18), (18, 25, 24, 19), (19, 24, 23, 20), (20, 23, 35, 28), (21, 10, 29, 28), (3, 1, 31, 30), (27, 3, 30, 32), (10, 11, 33, 29), (1, 16, 34, 31), (11, 22, 35, 33), (16, 27, 32, 34), (22, 21, 28, 35), (36, 43, 41, 37), (39, 38, 40, 42), (21, 22, 43, 36), (22, 11, 41, 43), (11, 10, 37, 41), (1, 3, 38, 39), (27, 16, 42, 40), (16, 1, 39, 42), (48, 57, 56, 49), (58, 51, 50, 59), (52, 45, 44, 53), (46, 55, 54, 47), (57, 48, 45, 52), (268, 269, 270, 271, 86, 87, 88, 264, 265, 266, 267, 89), (13, 69, 72, 71, 66, 65, 230, 229, 63, 64, 60, 61, 215, 217), (243, 244, 240, 242, 33, 35, 23, 24, 25, 26, 32, 30, 74), (228, 227, 260, 263), (224, 223, 256, 259), (218, 216, 250, 253), (280, 299, 347, 328), (240, 244, 274, 273), (243, 74, 95, 275), (222, 221, 254, 257), (231, 235, 266, 265), (95, 96, 94, 272, 273, 274, 275), (93, 90, 91, 92), (98, 97, 278, 279, 276, 277, 99), (68, 237, 268, 89), (62, 225, 258, 83), (248, 246, 276, 279), (236, 239, 270, 269), (226, 62, 83, 261), (74, 75, 96, 95), (238, 65, 86, 271), (302, 301, 349, 350), (75, 73, 94, 96), (73, 241, 272, 94), (63, 229, 262, 84), (67, 232, 264, 88), (64, 63, 84, 85), (245, 78, 99, 277), (7, 362, 358, 6), (69, 70, 91, 90), (60, 64, 85, 81), (258, 259, 256, 257, 254, 255, 252, 253, 250, 251, 82, 81, 85, 84, 262, 263, 260, 261, 83), (70, 71, 92, 91), (77, 76, 97, 98), (71, 72, 93, 92), (78, 77, 98, 99), (61, 60, 81, 82), (72, 69, 90, 93), (65, 66, 87, 86), (76, 249, 278, 97), (13, 217, 216, 218, 219, 220, 221, 222, 223, 224, 225, 62, 5, 58, 59, 56, 57, 52, 53, 54, 55), (66, 67, 88, 87), (220, 219, 252, 255), (78, 245, 247, 233, 232, 67, 66, 71, 70, 69, 13, 33, 242, 241, 73, 75, 74, 30, 77), (294, 293, 341, 342), (101, 303, 351, 110), (30, 5, 101, 102, 284, 285, 286, 287, 288, 289, 290, 291, 292, 293, 294, 295, 103, 296, 297, 298, 299, 280, 281, 282, 283, 100, 68, 234, 235, 231, 233, 247, 246, 248, 249, 76, 77), (304, 307, 330, 329), (103, 295, 343, 112), (284, 102, 111, 332), (5, 101, 110, 105), (296, 103, 112, 344), (102, 101, 110, 111), (298, 297, 345, 346), (286, 285, 333, 334), (300, 100, 109, 348), (288, 287, 335, 336), (100, 283, 331, 109), (290, 289, 337, 338), (228, 230, 65, 238, 239, 236, 237, 68, 100, 300, 301, 302, 303, 101, 5, 62, 226, 227), (292, 291, 339, 340), (322, 305, 328, 347), (104, 326, 327, 324, 325, 106, 306, 307, 304, 305, 322, 323, 320, 321, 108, 318, 319, 316, 317, 314, 315, 312, 313, 310, 311, 308, 309, 107), (107, 309, 332, 111), (104, 107, 111, 110), (308, 311, 334, 333), (310, 313, 336, 335), (312, 315, 338, 337), (314, 317, 340, 339), (316, 319, 342, 341), (318, 108, 112, 343), (108, 321, 344, 112), (320, 323, 346, 345), (106, 325, 348, 109), (306, 106, 109, 331), (324, 327, 350, 349), (326, 104, 110, 351), (116, 202, 126, 127), (115, 200, 123, 124), (114, 198, 120, 121), (117, 116, 127, 128), (113, 196, 118), (201, 115, 124, 125), (199, 114, 121, 122), (129, 117, 128), (197, 113, 118, 119), (202, 201, 125, 126), (200, 199, 122, 123), (198, 197, 119, 120), (122, 121, 133, 134), (129, 128, 140), (119, 118, 130, 131), (126, 125, 137, 138), (123, 122, 134, 135), (120, 119, 131, 132), (127, 126, 138, 139), (124, 123, 135, 136), (121, 120, 132, 133), (128, 127, 139, 140), (118, 196, 130), (125, 124, 136, 137), (179, 178, 209, 210), (133, 132, 143, 144), (140, 139, 150, 151), (130, 196, 141), (137, 136, 147, 148), (134, 133, 144, 145), (129, 140, 151), (131, 130, 141, 142), (138, 137, 148, 149), (191, 180, 211, 214), (132, 131, 142, 143), (139, 138, 149, 150), (146, 145, 156, 157), (143, 142, 153, 154), (150, 149, 160, 161), (147, 146, 157, 158), (144, 143, 154, 155), (151, 150, 161, 162), (141, 196, 152), (148, 147, 158, 159), (145, 144, 155, 156), (129, 151, 162), (142, 141, 152, 153), (149, 148, 159, 160), (159, 158, 169, 170), (156, 155, 166, 167), (129, 162, 173), (153, 152, 163, 164), (160, 159, 170, 171), (157, 156, 167, 168), (154, 153, 164, 165), (161, 160, 171, 172), (158, 157, 168, 169), (155, 154, 165, 166), (162, 161, 172, 173), (152, 196, 163), (169, 168, 179, 180), (166, 165, 176, 177), (173, 172, 183, 184), (163, 196, 174), (170, 169, 180, 181), (167, 166, 177, 178), (129, 173, 184), (164, 163, 174, 175), (171, 170, 181, 182), (168, 167, 178, 179), (165, 164, 175, 176), (172, 171, 182, 183), (182, 181, 192, 193), (178, 189, 212, 209), (176, 175, 186, 187), (183, 182, 193, 194), (146, 147, 208, 207), (177, 176, 187, 188), (184, 183, 194, 195), (174, 196, 185), (181, 180, 191, 192), (178, 177, 188, 189), (129, 184, 195), (175, 174, 185, 186), (185, 196, 113), (192, 191, 115, 201), (189, 188, 114, 199), (129, 195, 117), (186, 185, 113, 197), (193, 192, 201, 202), (190, 189, 199, 200), (187, 186, 197, 198), (194, 193, 202, 116), (191, 190, 200, 115), (188, 187, 198, 114), (195, 194, 116, 117), (205, 204, 207, 208), (204, 203, 206, 207), (210, 209, 212, 213), (211, 210, 213, 214), (189, 190, 213, 212), (147, 136, 205, 208), (135, 134, 203, 204), (180, 179, 210, 211), (190, 191, 214, 213), (145, 146, 207, 206), (136, 135, 204, 205), (134, 145, 206, 203), (215, 216, 217), (228, 229, 230), (231, 232, 233), (240, 241, 242), (245, 246, 247), (218, 253, 252, 219), (254, 221, 220, 255), (240, 273, 272, 241), (234, 267, 266, 235), (264, 232, 231, 265), (256, 223, 222, 257), (243, 275, 274, 244), (258, 225, 224, 259), (236, 269, 268, 237), (238, 271, 270, 239), (260, 227, 226, 261), (262, 229, 228, 263), (245, 277, 276, 246), (278, 249, 248, 279), (250, 216, 215, 251), (215, 61, 82, 251), (300, 348, 349, 301), (351, 303, 302, 350), (290, 338, 339, 291), (341, 293, 292, 340), (280, 328, 329, 281), (331, 283, 282, 330), (343, 295, 294, 342), (345, 297, 296, 344), (333, 285, 284, 332), (347, 299, 298, 346), (335, 287, 286, 334), (337, 289, 288, 336), (328, 305, 304, 329), (306, 331, 330, 307), (308, 333, 332, 309), (310, 335, 334, 311), (312, 337, 336, 313), (314, 339, 338, 315), (316, 341, 340, 317), (318, 343, 342, 319), (320, 345, 344, 321), (322, 347, 346, 323), (324, 349, 348, 325), (326, 351, 350, 327), (282, 281, 329, 330), (352, 353, 354), (355, 356, 357), (358, 359, 360), (363, 364, 365), (366, 367, 368), (363, 367, 366, 364), (358, 362, 361, 359), (352, 356, 355, 353), (369, 372, 371, 370), (356, 352, 370, 371)])
me_cube_002.polygons.foreach_set('use_smooth', [0, 0, 0, 0, 1, 0, 0, 0, 0, 0, 0, 0, 0, 0, 0, 0, 0, 0, 0, 0, 0, 0, 0, 0, 0, 0, 0, 0, 0, 0, 0, 0, 0, 0, 0, 0, 0, 0, 0, 0, 0, 0, 0, 0, 0, 0, 0, 0, 0, 0, 0, 0, 0, 0, 1, 1, 1, 1, 1, 1, 1, 1, 0, 0, 0, 1, 1, 1, 1, 1, 1, 1, 1, 1, 1, 1, 1, 1, 1, 0, 1, 1, 0, 1, 1, 1, 1, 1, 1, 1, 1, 0, 1, 1, 0, 1, 1, 0, 0, 1, 1, 0, 1, 1, 1, 1, 1, 1, 1, 1, 0, 1, 0, 0, 0, 0, 0, 0, 0, 0, 0, 0, 0, 0, 0, 0, 0, 0, 0, 0, 0, 0, 0, 0, 0, 0, 0, 0, 0, 0, 0, 0, 0, 0, 0, 0, 0, 0, 0, 0, 0, 0, 0, 0, 0, 0, 0, 0, 0, 0, 0, 0, 0, 0, 0, 0, 0, 0, 0, 0, 0, 0, 0, 0, 0, 0, 0, 0, 0, 0, 0, 0, 0, 0, 0, 0, 0, 0, 0, 0, 0, 0, 0, 0, 0, 0, 0, 0, 0, 0, 0, 0, 0, 0, 0, 0, 0, 0, 0, 0, 0, 0, 0, 0, 0, 0, 0, 0, 0, 0, 0, 0, 0, 0, 0, 0, 0, 0, 0, 0, 0, 0, 0, 0, 0, 0, 1, 1, 1, 1, 1, 1, 1, 1, 1, 1, 1, 1, 1, 1, 1, 1, 1, 1, 1, 1, 1, 1, 1, 1, 1, 1, 1, 1, 1, 1, 1, 1, 1, 0, 0, 0, 0, 0, 0, 0, 0, 0, 0, 0, 0, 1, 0, 0, 0, 0, 0, 0, 0, 0, 0, 0])
me_cube_002.polygons.foreach_set('material_index', [0, 0, 0, 0, 0, 0, 0, 0, 0, 0, 0, 0, 0, 0, 0, 0, 0, 0, 0, 0, 0, 0, 0, 0, 0, 0, 0, 0, 0, 0, 0, 0, 0, 0, 0, 0, 0, 0, 0, 0, 0, 0, 0, 0, 0, 0, 0, 0, 0, 0, 0, 1, 0, 0, 0, 0, 0, 0, 0, 0, 0, 0, 1, 1, 1, 0, 0, 0, 0, 0, 0, 0, 0, 0, 0, 0, 0, 0, 0, 0, 0, 0, 1, 0, 0, 0, 0, 0, 0, 0, 0, 0, 0, 0, 0, 0, 0, 0, 2, 0, 0, 0, 0, 0, 0, 0, 0, 0, 0, 0, 0, 0, 2, 2, 2, 2, 2, 2, 2, 2, 2, 2, 2, 2, 2, 2, 2, 2, 3, 3, 3, 3, 3, 3, 3, 3, 3, 3, 3, 3, 3, 3, 3, 3, 3, 3, 3, 3, 3, 3, 3, 3, 3, 3, 3, 3, 3, 3, 3, 3, 3, 3, 3, 3, 3, 3, 3, 3, 3, 3, 3, 3, 3, 3, 3, 3, 3, 3, 3, 3, 3, 3, 3, 3, 3, 3, 3, 3, 3, 3, 3, 3, 3, 3, 3, 3, 3, 3, 3, 3, 3, 3, 3, 3, 3, 3, 3, 3, 3, 3, 3, 3, 3, 3, 3, 3, 3, 3, 3, 3, 3, 3, 3, 3, 3, 3, 3, 3, 3, 3, 3, 3, 3, 3, 3, 3, 0, 0, 0, 0, 0, 0, 0, 0, 0, 0, 0, 0, 0, 0, 0, 0, 0, 0, 0, 0, 0, 0, 0, 0, 0, 0, 0, 0, 0, 0, 0, 0, 0, 2, 2, 2, 2, 2, 2, 2, 2, 2, 2, 2, 2, 0, 0, 0, 0, 0, 0, 0, 0, 0, 0, 0])
_uv = me_cube_002.uv_layers.new(name='UVMap')
_uv.uv.foreach_set('vector', [0.4883, 0.5548, 0.3886, 0.8717, 0.3513, 0.8595, 0.4634, 0.5325, 0.13, 0.7468, 0.13, 0.7175, 0.13, 0.7175, 0.13, 0.7468, 0.375, 0.25, 0.5824, 0.25, 0.5824, 0.25, 0.5792, 0.25, 0.375, 0.25, 9.968e-05, 0.02917, 0.9999, 0.02917, 0.9999, 0.135, 9.971e-05, 0.135, 0.5768, 0.3833, 0.6732, 0.3464, 0.6732, 0.3464, 0.5768, 0.3833, 0.375, 0.0, 0.5824, 0.0, 0.6049, 0.006261, 0.6162, 0.0143, 0.6214, 0.02279, 0.625, 0.03377, 0.625, 0.2162, 0.622, 0.2262, 0.6155, 0.2367, 0.606, 0.2434, 0.5824, 0.25, 0.375, 0.25, 0.375, 0.2143, 0.375, 0.1786, 0.375, 0.1429, 0.375, 0.1071, 0.375, 0.07143, 0.375, 0.03571, 0.875, 0.5218, 0.625, 0.5218, 0.625, 0.5069, 0.875, 0.5069, 0.01679, 0.6629, 0.3393, 0.8422, 0.3464, 0.849, 0.3513, 0.8595, 9.591e-05, 0.6667, 0.9678, 0.9617, 0.9678, 0.1803, 0.9627, 0.164, 0.9748, 0.1601, 0.9929, 0.142, 0.9999, 0.1484, 0.9999, 0.9938, 0.9999, 0.3531, 0.8784, 9.591e-05, 0.8784, 9.591e-05, 0.998, 0.3476, 0.9999, 0.3531, 0.2698, 0.302, 0.4508, 0.5299, 0.3391, 0.842, 0.01679, 0.6629, 0.375, 0.5, 0.125, 0.5, 0.125, 0.5, 0.375, 0.5, 0.0322, 0.9617, 0.9678, 0.9617, 0.9999, 0.9938, 9.968e-05, 0.9938, 0.9678, 0.1671, 0.9678, 0.1803, 0.9678, 0.9617, 0.9678, 0.9617, 0.9678, 0.1671, 9.971e-05, 0.135, 0.9999, 0.135, 0.9999, 0.135, 9.971e-05, 0.135, 0.0252, 0.1601, 0.0322, 0.1803, 0.0322, 0.9617, 9.968e-05, 0.9938, 9.971e-05, 0.1484, 0.007093, 0.142, 0.2698, 0.302, 0.01679, 0.6629, 9.591e-05, 0.6667, 0.2702, 0.2851, 0.3445, 0.845, 0.3393, 0.8422, 0.01679, 0.6629, 0.01679, 0.6629, 0.3391, 0.842, 0.3445, 0.845, 0.9748, 0.1601, 0.0252, 0.1601, 0.007093, 0.142, 0.9929, 0.142, 0.2698, 0.302, 0.451, 0.5301, 0.4539, 0.5338, 0.4539, 0.5338, 0.4508, 0.5299, 0.2698, 0.302, 0.3464, 0.849, 0.4565, 0.5334, 0.4634, 0.5325, 0.3513, 0.8595, 0.4565, 0.5334, 0.451, 0.5301, 0.2698, 0.302, 0.2702, 0.2851, 0.4634, 0.5325, 0.01679, 0.6629, 0.2698, 0.302, 0.2698, 0.302, 0.01679, 0.6629, 0.5258, 0.5621, 0.4392, 0.8866, 0.4169, 0.8802, 0.5087, 0.5623, 0.37, 0.5032, 0.37, 0.5325, 0.37, 0.5325, 0.37, 0.5032, 0.125, 0.5357, 0.375, 0.5357, 0.375, 0.5714, 0.125, 0.5714, 0.125, 0.5714, 0.375, 0.5714, 0.375, 0.6071, 0.125, 0.6071, 0.125, 0.6071, 0.375, 0.6071, 0.375, 0.6429, 0.125, 0.6429, 0.125, 0.6429, 0.375, 0.6429, 0.375, 0.6786, 0.125, 0.6786, 0.125, 0.6786, 0.375, 0.6786, 0.375, 0.7143, 0.125, 0.7143, 0.13, 0.7175, 0.13, 0.7468, 0.125, 0.75, 0.125, 0.7143, 0.37, 0.5032, 0.13, 0.5032, 0.125, 0.5, 0.375, 0.5, 0.37, 0.5325, 0.37, 0.5032, 0.375, 0.5, 0.375, 0.5357, 0.13, 0.7468, 0.37, 0.7468, 0.375, 0.75, 0.125, 0.75, 0.13, 0.5032, 0.13, 0.5325, 0.125, 0.5357, 0.125, 0.5, 0.37, 0.7468, 0.37, 0.7175, 0.375, 0.7143, 0.375, 0.75, 0.13, 0.5325, 0.37, 0.5325, 0.375, 0.5357, 0.125, 0.5357, 0.37, 0.7175, 0.13, 0.7175, 0.125, 0.7143, 0.375, 0.7143, 0.13, 0.7175, 0.37, 0.7175, 0.37, 0.7468, 0.13, 0.7468, 0.13, 0.5032, 0.37, 0.5032, 0.37, 0.5325, 0.13, 0.5325, 0.13, 0.7175, 0.37, 0.7175, 0.37, 0.7175, 0.13, 0.7175, 0.37, 0.7175, 0.37, 0.7468, 0.37, 0.7468, 0.37, 0.7175, 0.37, 0.7468, 0.13, 0.7468, 0.13, 0.7468, 0.37, 0.7468, 0.13, 0.5032, 0.37, 0.5032, 0.37, 0.5032, 0.13, 0.5032, 0.37, 0.5325, 0.13, 0.5325, 0.13, 0.5325, 0.37, 0.5325, 0.13, 0.5325, 0.13, 0.5032, 0.13, 0.5032, 0.13, 0.5325, 0.9855, 0.8978, 0.9368, 0.444, 0.9476, 0.4409, 0.9999, 0.898, 0.625, 0.5, 0.875, 0.5, 0.875, 0.5069, 0.625, 0.5069, 0.5485, 0.5587, 0.4691, 0.8912, 0.4392, 0.8866, 0.5258, 0.5621, 0.3886, 0.8717, 0.4883, 0.5548, 0.5087, 0.5623, 0.4169, 0.8802, 0.9368, 0.444, 0.9855, 0.8978, 0.4691, 0.8912, 0.5485, 0.5587, 0.6813, 0.3658, 0.6808, 0.3704, 0.6788, 0.3741, 0.6753, 0.3774, 0.5324, 0.4301, 0.5356, 0.2612, 0.5703, 0.246, 0.5637, 0.3748, 0.5658, 0.3785, 0.5724, 0.3828, 0.5768, 0.3833, 0.6732, 0.3464, 0.4634, 0.5325, 0.4415, 0.4021, 0.5123, 0.3723, 0.5143, 0.3445, 0.5356, 0.2612, 0.5324, 0.4301, 0.5136, 0.4433, 0.5116, 0.4426, 0.5097, 0.3955, 0.4603, 0.4148, 0.4518, 0.4185, 0.4745, 0.4538, 0.5015, 0.4933, 0.5012, 0.4967, 0.3981, 0.3211, 0.3954, 0.3243, 0.3945, 0.33, 0.3916, 0.3312, 0.2702, 0.2851, 0.3571, 0.2444, 0.4439, 0.2036, 0.5308, 0.1629, 0.6177, 0.1222, 0.7046, 0.08151, 0.7915, 0.04081, 0.8784, 9.591e-05, 0.5159, 0.2689, 0.5145, 0.4462, 0.524, 0.4513, 0.524, 0.4513, 0.5145, 0.4462, 0.714, 0.4305, 0.7099, 0.4391, 0.7099, 0.4391, 0.714, 0.4305, 0.5164, 0.5025, 0.5052, 0.4965, 0.5052, 0.4965, 0.5164, 0.5025, 0.6913, 0.242, 0.6936, 0.2315, 0.6936, 0.2315, 0.6913, 0.2419, 0.3945, 0.33, 0.3954, 0.3243, 0.3954, 0.3243, 0.3945, 0.33, 0.3981, 0.3211, 0.5159, 0.2689, 0.5159, 0.2689, 0.3981, 0.3211, 0.7068, 0.4418, 0.5364, 0.5013, 0.5364, 0.5013, 0.7068, 0.4418, 0.5658, 0.3785, 0.5724, 0.3828, 0.5724, 0.3828, 0.5658, 0.3785, 0.5159, 0.2689, 0.513, 0.3224, 0.4183, 0.3637, 0.3956, 0.3341, 0.3945, 0.33, 0.3954, 0.3243, 0.3981, 0.3211, 0.5123, 0.3723, 0.4415, 0.4021, 0.4278, 0.3826, 0.5143, 0.3445, 0.6148, 0.2231, 0.6665, 0.3315, 0.592, 0.3601, 0.5875, 0.3596, 0.5847, 0.3578, 0.5827, 0.354, 0.5925, 0.2332, 0.6732, 0.3464, 0.6813, 0.3658, 0.6813, 0.3658, 0.6732, 0.3464, 0.6959, 0.3883, 0.7139, 0.4264, 0.7139, 0.4264, 0.6959, 0.3883, 0.5875, 0.3596, 0.5847, 0.3578, 0.5847, 0.3578, 0.5875, 0.3596, 0.6808, 0.3704, 0.6788, 0.3741, 0.6788, 0.3741, 0.6808, 0.3704, 0.5289, 0.452, 0.6959, 0.3883, 0.6959, 0.3883, 0.5289, 0.452, 0.5159, 0.2689, 0.513, 0.3224, 0.513, 0.3224, 0.5159, 0.2689, 0.6753, 0.3774, 0.5324, 0.4301, 0.5324, 0.4301, 0.6753, 0.3774, 0.7648, 0.3604, 0.7526, 0.3578, 0.7526, 0.3578, 0.7648, 0.3604, 0.513, 0.3224, 0.4183, 0.3637, 0.4183, 0.3637, 0.513, 0.3224, 0.4183, 0.3637, 0.3956, 0.3341, 0.3956, 0.3341, 0.4183, 0.3637, 0.5097, 0.3955, 0.5116, 0.4426, 0.5116, 0.4426, 0.5097, 0.3955, 0.5703, 0.246, 0.5637, 0.3748, 0.5637, 0.3748, 0.5703, 0.246, 0.4603, 0.4148, 0.5097, 0.3955, 0.5097, 0.3955, 0.4603, 0.4148, 0.5827, 0.354, 0.5925, 0.2332, 0.5925, 0.2332, 0.5827, 0.354, 0.0322, 0.9617, 0.0322, 0.1803, 0.9678, 0.1803, 0.9678, 0.9617, 0.4415, 0.4021, 0.4278, 0.3826, 0.4278, 0.3826, 0.4415, 0.4021, 0.4518, 0.4185, 0.4603, 0.4148, 0.4603, 0.4148, 0.4518, 0.4185, 0.7139, 0.4264, 0.714, 0.4305, 0.7099, 0.4391, 0.7068, 0.4418, 0.5364, 0.5013, 0.5322, 0.5022, 0.5209, 0.5036, 0.5164, 0.5025, 0.5052, 0.4965, 0.5015, 0.4933, 0.4745, 0.4538, 0.4518, 0.4185, 0.4603, 0.4148, 0.5097, 0.3955, 0.5116, 0.4426, 0.5145, 0.4462, 0.524, 0.4513, 0.5289, 0.452, 0.6959, 0.3883, 0.4278, 0.3826, 0.5143, 0.3445, 0.5143, 0.3445, 0.4278, 0.3826, 0.6148, 0.2231, 0.6665, 0.3315, 0.6665, 0.3315, 0.6148, 0.2231, 0.5143, 0.3445, 0.5123, 0.3723, 0.5123, 0.3723, 0.5143, 0.3445, 0.5925, 0.2332, 0.6148, 0.2231, 0.6148, 0.2231, 0.5925, 0.2332, 0.4745, 0.4538, 0.4518, 0.4185, 0.4518, 0.4185, 0.4745, 0.4538, 0.5123, 0.3723, 0.4415, 0.4021, 0.4415, 0.4021, 0.5123, 0.3723, 0.5324, 0.4301, 0.5356, 0.2612, 0.5356, 0.2612, 0.5324, 0.4301, 0.6665, 0.3315, 0.592, 0.3601, 0.592, 0.3601, 0.6665, 0.3315, 0.4634, 0.5325, 0.5012, 0.4967, 0.5052, 0.4965, 0.5164, 0.5025, 0.5209, 0.5036, 0.5322, 0.5022, 0.5364, 0.5013, 0.7068, 0.4418, 0.7099, 0.4391, 0.714, 0.4305, 0.7139, 0.4264, 0.6959, 0.3883, 0.9999, 0.3531, 0.9937, 0.396, 0.9813, 0.4157, 0.9582, 0.4329, 0.9368, 0.444, 0.5485, 0.5587, 0.5258, 0.5621, 0.5087, 0.5623, 0.4883, 0.5548, 0.5356, 0.2612, 0.5703, 0.246, 0.5703, 0.246, 0.5356, 0.2612, 0.5322, 0.5022, 0.5209, 0.5036, 0.5209, 0.5036, 0.5322, 0.5022, 0.5925, 0.2332, 0.5827, 0.354, 0.581, 0.3581, 0.5652, 0.3754, 0.5637, 0.3748, 0.5703, 0.246, 0.5356, 0.2612, 0.5143, 0.3445, 0.4278, 0.3826, 0.4415, 0.4021, 0.4634, 0.5325, 0.2702, 0.2851, 0.3916, 0.3312, 0.3956, 0.3341, 0.4183, 0.3637, 0.513, 0.3224, 0.5159, 0.2689, 0.8784, 9.591e-05, 0.6148, 0.2231, 0.8516, 0.1592, 0.856, 0.1601, 0.856, 0.1601, 0.8516, 0.1592, 0.8138, 0.3493, 0.7754, 0.3602, 0.7754, 0.3602, 0.8138, 0.3493, 0.8784, 9.591e-05, 0.9999, 0.3531, 0.8138, 0.3493, 0.8525, 0.3362, 0.9014, 0.3181, 0.91, 0.3118, 0.9138, 0.3068, 0.9176, 0.2963, 0.9179, 0.2901, 0.916, 0.2783, 0.877, 0.1763, 0.8699, 0.1671, 0.8664, 0.1646, 0.856, 0.1601, 0.8516, 0.1592, 0.8407, 0.1601, 0.7898, 0.1802, 0.7155, 0.211, 0.7059, 0.2168, 0.6992, 0.2223, 0.6936, 0.2315, 0.6913, 0.242, 0.6925, 0.2528, 0.7282, 0.3331, 0.7343, 0.3428, 0.7384, 0.3477, 0.6732, 0.3464, 0.5768, 0.3833, 0.5724, 0.3828, 0.5658, 0.3785, 0.5652, 0.3754, 0.581, 0.3581, 0.5847, 0.3578, 0.5875, 0.3596, 0.592, 0.3601, 0.6665, 0.3315, 0.6148, 0.2231, 0.701, 0.2523, 0.7349, 0.3291, 0.7282, 0.333, 0.6925, 0.2528, 0.7898, 0.1802, 0.8407, 0.1601, 0.8407, 0.1601, 0.7898, 0.1802, 0.9014, 0.3181, 0.8525, 0.3362, 0.8525, 0.3362, 0.9014, 0.3181, 0.9999, 0.3531, 0.8138, 0.3493, 0.8138, 0.3493, 0.9999, 0.3531, 0.7155, 0.211, 0.7898, 0.1802, 0.7898, 0.1802, 0.7155, 0.211, 0.8525, 0.3362, 0.8138, 0.3493, 0.8138, 0.3493, 0.8525, 0.3362, 0.6992, 0.2223, 0.7059, 0.2168, 0.7059, 0.2168, 0.6992, 0.2223, 0.9138, 0.3068, 0.91, 0.3118, 0.91, 0.3118, 0.9138, 0.3068, 0.7431, 0.3525, 0.7384, 0.3477, 0.7384, 0.3477, 0.7431, 0.3525, 0.9179, 0.2901, 0.9176, 0.2963, 0.9176, 0.2963, 0.9179, 0.2901, 0.7384, 0.3477, 0.7343, 0.3428, 0.7343, 0.3428, 0.7384, 0.3477, 0.877, 0.1763, 0.916, 0.2783, 0.916, 0.2783, 0.877, 0.1763, 0.5145, 0.4462, 0.5136, 0.4433, 0.5324, 0.4301, 0.6753, 0.3774, 0.6788, 0.3741, 0.6808, 0.3704, 0.6813, 0.3658, 0.6732, 0.3464, 0.7384, 0.3477, 0.7431, 0.3525, 0.7526, 0.3578, 0.7648, 0.3604, 0.7754, 0.3602, 0.8138, 0.3493, 0.9999, 0.3531, 0.6959, 0.3883, 0.5289, 0.452, 0.524, 0.4513, 0.8664, 0.1646, 0.8699, 0.1671, 0.8699, 0.1671, 0.8664, 0.1646, 0.7009, 0.2362, 0.6998, 0.2414, 0.6913, 0.2419, 0.6936, 0.2315, 0.8108, 0.341, 0.7742, 0.3519, 0.7636, 0.3523, 0.7564, 0.3507, 0.7469, 0.3452, 0.7443, 0.3423, 0.741, 0.3387, 0.7349, 0.3291, 0.701, 0.2523, 0.6998, 0.2414, 0.7009, 0.2362, 0.7066, 0.2271, 0.7102, 0.2241, 0.7197, 0.2184, 0.7929, 0.1883, 0.8417, 0.1691, 0.8526, 0.1682, 0.8533, 0.1684, 0.8636, 0.1729, 0.8635, 0.1728, 0.8706, 0.182, 0.9079, 0.2792, 0.9098, 0.291, 0.9098, 0.2924, 0.906, 0.3029, 0.9049, 0.3043, 0.8964, 0.3106, 0.8494, 0.328, 0.8494, 0.328, 0.8964, 0.3106, 0.9014, 0.3181, 0.8525, 0.3362, 0.8108, 0.341, 0.8494, 0.328, 0.8525, 0.3362, 0.8138, 0.3493, 0.9049, 0.3043, 0.906, 0.3029, 0.9138, 0.3068, 0.91, 0.3118, 0.9098, 0.2924, 0.9098, 0.291, 0.9179, 0.2901, 0.9176, 0.2963, 0.9079, 0.2792, 0.8706, 0.182, 0.877, 0.1763, 0.916, 0.2783, 0.8635, 0.1728, 0.8636, 0.1729, 0.8664, 0.1646, 0.8699, 0.1671, 0.8533, 0.1684, 0.8526, 0.1682, 0.8516, 0.1592, 0.856, 0.1601, 0.8417, 0.1691, 0.7929, 0.1883, 0.7898, 0.1802, 0.8407, 0.1601, 0.7929, 0.1883, 0.7197, 0.2184, 0.7155, 0.211, 0.7898, 0.1802, 0.7102, 0.2241, 0.7066, 0.2271, 0.6992, 0.2223, 0.7059, 0.2168, 0.7443, 0.3423, 0.7469, 0.3452, 0.7431, 0.3525, 0.7384, 0.3477, 0.741, 0.3387, 0.7443, 0.3423, 0.7384, 0.3477, 0.7343, 0.3428, 0.7564, 0.3507, 0.7636, 0.3523, 0.7648, 0.3604, 0.7526, 0.3578, 0.7742, 0.3519, 0.8108, 0.341, 0.8138, 0.3493, 0.7754, 0.3602, 0.75, 0.1667, 0.75, 0.25, 0.625, 0.25, 0.625, 0.1667, 0.75, 0.4167, 0.75, 0.5, 0.625, 0.5, 0.625, 0.4167, 0.75, 0.6667, 0.75, 0.75, 0.625, 0.75, 0.625, 0.6667, 0.75, 0.08333, 0.75, 0.1667, 0.625, 0.1667, 0.625, 0.08333, 0.75, 0.9167, 0.6875, 1.0, 0.625, 0.9167, 0.75, 0.3333, 0.75, 0.4167, 0.625, 0.4167, 0.625, 0.3333, 0.75, 0.5833, 0.75, 0.6667, 0.625, 0.6667, 0.625, 0.5833, 0.6875, 0.0, 0.75, 0.08333, 0.625, 0.08333, 0.75, 0.8333, 0.75, 0.9167, 0.625, 0.9167, 0.625, 0.8333, 0.75, 0.25, 0.75, 0.3333, 0.625, 0.3333, 0.625, 0.25, 0.75, 0.5, 0.75, 0.5833, 0.625, 0.5833, 0.625, 0.5, 0.75, 0.75, 0.75, 0.8333, 0.625, 0.8333, 0.625, 0.75, 0.625, 0.5833, 0.625, 0.6667, 0.5, 0.6667, 0.5, 0.5833, 0.5625, 0.0, 0.625, 0.08333, 0.5, 0.08333, 0.625, 0.8333, 0.625, 0.9167, 0.5, 0.9167, 0.5, 0.8333, 0.625, 0.25, 0.625, 0.3333, 0.5, 0.3333, 0.5, 0.25, 0.625, 0.5, 0.625, 0.5833, 0.5, 0.5833, 0.5, 0.5, 0.625, 0.75, 0.625, 0.8333, 0.5, 0.8333, 0.5, 0.75, 0.625, 0.1667, 0.625, 0.25, 0.5, 0.25, 0.5, 0.1667, 0.625, 0.4167, 0.625, 0.5, 0.5, 0.5, 0.5, 0.4167, 0.625, 0.6667, 0.625, 0.75, 0.5, 0.75, 0.5, 0.6667, 0.625, 0.08333, 0.625, 0.1667, 0.5, 0.1667, 0.5, 0.08333, 0.625, 0.9167, 0.5625, 1.0, 0.5, 0.9167, 0.625, 0.3333, 0.625, 0.4167, 0.5, 0.4167, 0.5, 0.3333, 0.0, 0.5, 0.0, 0.5833, 0.0, 0.5833, 0.0, 0.5, 0.5, 0.6667, 0.5, 0.75, 0.375, 0.75, 0.375, 0.6667, 0.5, 0.08333, 0.5, 0.1667, 0.375, 0.1667, 0.375, 0.08333, 0.5, 0.9167, 0.4375, 1.0, 0.375, 0.9167, 0.5, 0.3333, 0.5, 0.4167, 0.375, 0.4167, 0.375, 0.3333, 0.5, 0.5833, 0.5, 0.6667, 0.375, 0.6667, 0.375, 0.5833, 0.4375, 0.0, 0.5, 0.08333, 0.375, 0.08333, 0.5, 0.8333, 0.5, 0.9167, 0.375, 0.9167, 0.375, 0.8333, 0.5, 0.25, 0.5, 0.3333, 0.375, 0.3333, 0.375, 0.25, 0.875, 0.4167, 1.0, 0.4167, 1.0, 0.4167, 0.875, 0.4167, 0.5, 0.75, 0.5, 0.8333, 0.375, 0.8333, 0.375, 0.75, 0.5, 0.1667, 0.5, 0.25, 0.375, 0.25, 0.375, 0.1667, 0.375, 0.5, 0.375, 0.5833, 0.25, 0.5833, 0.25, 0.5, 0.375, 0.75, 0.375, 0.8333, 0.25, 0.8333, 0.25, 0.75, 0.375, 0.1667, 0.375, 0.25, 0.25, 0.25, 0.25, 0.1667, 0.375, 0.4167, 0.375, 0.5, 0.25, 0.5, 0.25, 0.4167, 0.375, 0.6667, 0.375, 0.75, 0.25, 0.75, 0.25, 0.6667, 0.375, 0.08333, 0.375, 0.1667, 0.25, 0.1667, 0.25, 0.08333, 0.375, 0.9167, 0.3125, 1.0, 0.25, 0.9167, 0.375, 0.3333, 0.375, 0.4167, 0.25, 0.4167, 0.25, 0.3333, 0.375, 0.5833, 0.375, 0.6667, 0.25, 0.6667, 0.25, 0.5833, 0.3125, 0.0, 0.375, 0.08333, 0.25, 0.08333, 0.375, 0.8333, 0.375, 0.9167, 0.25, 0.9167, 0.25, 0.8333, 0.375, 0.25, 0.375, 0.3333, 0.25, 0.3333, 0.25, 0.25, 0.25, 0.3333, 0.25, 0.4167, 0.125, 0.4167, 0.125, 0.3333, 0.25, 0.5833, 0.25, 0.6667, 0.125, 0.6667, 0.125, 0.5833, 0.1875, 0.0, 0.25, 0.08333, 0.125, 0.08333, 0.25, 0.8333, 0.25, 0.9167, 0.125, 0.9167, 0.125, 0.8333, 0.25, 0.25, 0.25, 0.3333, 0.125, 0.3333, 0.125, 0.25, 0.25, 0.5, 0.25, 0.5833, 0.125, 0.5833, 0.125, 0.5, 0.25, 0.75, 0.25, 0.8333, 0.125, 0.8333, 0.125, 0.75, 0.25, 0.1667, 0.25, 0.25, 0.125, 0.25, 0.125, 0.1667, 0.25, 0.4167, 0.25, 0.5, 0.125, 0.5, 0.125, 0.4167, 0.25, 0.6667, 0.25, 0.75, 0.125, 0.75, 0.125, 0.6667, 0.25, 0.08333, 0.25, 0.1667, 0.125, 0.1667, 0.125, 0.08333, 0.25, 0.9167, 0.1875, 1.0, 0.125, 0.9167, 0.125, 0.4167, 0.125, 0.5, 0.0, 0.5, 0.0, 0.4167, 0.125, 0.6667, 0.125, 0.75, 0.0, 0.75, 0.0, 0.6667, 0.125, 0.08333, 0.125, 0.1667, 0.0, 0.1667, 0.0, 0.08333, 0.125, 0.9167, 0.0625, 1.0, 0.0, 0.9167, 0.125, 0.3333, 0.125, 0.4167, 0.0, 0.4167, 0.0, 0.3333, 0.125, 0.5833, 0.125, 0.6667, 0.0, 0.6667, 0.0, 0.5833, 0.0625, 0.0, 0.125, 0.08333, 0.0, 0.08333, 0.125, 0.8333, 0.125, 0.9167, 0.0, 0.9167, 0.0, 0.8333, 0.125, 0.25, 0.125, 0.3333, 0.0, 0.3333, 0.0, 0.25, 0.125, 0.5, 0.125, 0.5833, 0.0, 0.5833, 0.0, 0.5, 0.125, 0.75, 0.125, 0.8333, 0.0, 0.8333, 0.0, 0.75, 0.125, 0.1667, 0.125, 0.25, 0.0, 0.25, 0.0, 0.1667, 1.0, 0.25, 1.0, 0.3333, 0.875, 0.3333, 0.875, 0.25, 1.0, 0.5833, 0.875, 0.5833, 0.875, 0.5833, 1.0, 0.5833, 1.0, 0.75, 1.0, 0.8333, 0.875, 0.8333, 0.875, 0.75, 1.0, 0.1667, 1.0, 0.25, 0.875, 0.25, 0.875, 0.1667, 0.375, 0.5, 0.375, 0.4167, 0.375, 0.4167, 0.375, 0.5, 1.0, 0.6667, 1.0, 0.75, 0.875, 0.75, 0.875, 0.6667, 1.0, 0.08333, 1.0, 0.1667, 0.875, 0.1667, 0.875, 0.08333, 1.0, 0.9167, 0.9375, 1.0, 0.875, 0.9167, 1.0, 0.3333, 1.0, 0.4167, 0.875, 0.4167, 0.875, 0.3333, 1.0, 0.5833, 1.0, 0.6667, 0.875, 0.6667, 0.875, 0.5833, 0.9375, 0.0, 1.0, 0.08333, 0.875, 0.08333, 1.0, 0.8333, 1.0, 0.9167, 0.875, 0.9167, 0.875, 0.8333, 0.875, 0.9167, 0.8125, 1.0, 0.75, 0.9167, 0.875, 0.3333, 0.875, 0.4167, 0.75, 0.4167, 0.75, 0.3333, 0.875, 0.5833, 0.875, 0.6667, 0.75, 0.6667, 0.75, 0.5833, 0.8125, 0.0, 0.875, 0.08333, 0.75, 0.08333, 0.875, 0.8333, 0.875, 0.9167, 0.75, 0.9167, 0.75, 0.8333, 0.875, 0.25, 0.875, 0.3333, 0.75, 0.3333, 0.75, 0.25, 0.875, 0.5, 0.875, 0.5833, 0.75, 0.5833, 0.75, 0.5, 0.875, 0.75, 0.875, 0.8333, 0.75, 0.8333, 0.75, 0.75, 0.875, 0.1667, 0.875, 0.25, 0.75, 0.25, 0.75, 0.1667, 0.875, 0.4167, 0.875, 0.5, 0.75, 0.5, 0.75, 0.4167, 0.875, 0.6667, 0.875, 0.75, 0.75, 0.75, 0.75, 0.6667, 0.875, 0.08333, 0.875, 0.1667, 0.75, 0.1667, 0.75, 0.08333, 0.5, 0.4167, 0.5, 0.5, 0.375, 0.5, 0.375, 0.4167, 0.5, 0.5, 0.5, 0.5833, 0.375, 0.5833, 0.375, 0.5, 1.0, 0.5, 1.0, 0.5833, 0.875, 0.5833, 0.875, 0.5, 1.0, 0.4167, 1.0, 0.5, 0.875, 0.5, 0.875, 0.4167, 0.875, 0.5833, 0.875, 0.5, 0.875, 0.5, 0.875, 0.5833, 0.375, 0.4167, 0.5, 0.4167, 0.5, 0.4167, 0.375, 0.4167, 0.5, 0.5, 0.5, 0.5833, 0.5, 0.5833, 0.5, 0.5, 0.0, 0.4167, 0.0, 0.5, 0.0, 0.5, 0.0, 0.4167, 0.875, 0.5, 0.875, 0.4167, 0.875, 0.4167, 0.875, 0.5, 0.375, 0.5833, 0.375, 0.5, 0.375, 0.5, 0.375, 0.5833, 0.5, 0.4167, 0.5, 0.5, 0.5, 0.5, 0.5, 0.4167, 0.5, 0.5833, 0.375, 0.5833, 0.375, 0.5833, 0.5, 0.5833, 0.5015, 0.4933, 0.5039, 0.4969, 0.5012, 0.4967, 0.5145, 0.4462, 0.5103, 0.4439, 0.5136, 0.4433, 0.5658, 0.3785, 0.5625, 0.3764, 0.5652, 0.3754, 0.3945, 0.33, 0.3939, 0.334, 0.3916, 0.3312, 0.5827, 0.354, 0.5825, 0.3575, 0.581, 0.3581, 0.5164, 0.5025, 0.5164, 0.5025, 0.5209, 0.5036, 0.5209, 0.5036, 0.5364, 0.5013, 0.5364, 0.5013, 0.5322, 0.5022, 0.5322, 0.5022, 0.3945, 0.33, 0.3945, 0.33, 0.3956, 0.3341, 0.3956, 0.3341, 0.5768, 0.3833, 0.5768, 0.3833, 0.5724, 0.3828, 0.5724, 0.3828, 0.5637, 0.3748, 0.5637, 0.3748, 0.5658, 0.3785, 0.5658, 0.3785, 0.7099, 0.4391, 0.7099, 0.4391, 0.7068, 0.4418, 0.7068, 0.4418, 0.3981, 0.3211, 0.3981, 0.3211, 0.3954, 0.3243, 0.3954, 0.3243, 0.7139, 0.4264, 0.7139, 0.4264, 0.714, 0.4305, 0.714, 0.4305, 0.6808, 0.3704, 0.6808, 0.3704, 0.6813, 0.3658, 0.6813, 0.3658, 0.6753, 0.3774, 0.6753, 0.3774, 0.6788, 0.3741, 0.6788, 0.3741, 0.524, 0.4513, 0.524, 0.4513, 0.5289, 0.452, 0.5289, 0.452, 0.5116, 0.4426, 0.5116, 0.4426, 0.5145, 0.4462, 0.5145, 0.4462, 0.5827, 0.354, 0.5827, 0.354, 0.5847, 0.3578, 0.5847, 0.3578, 0.592, 0.3601, 0.592, 0.3601, 0.5875, 0.3596, 0.5875, 0.3596, 0.5052, 0.4965, 0.5052, 0.4965, 0.5015, 0.4933, 0.5015, 0.4933, 0.5015, 0.4933, 0.4745, 0.4538, 0.4745, 0.4538, 0.5015, 0.4933, 0.7431, 0.3525, 0.7431, 0.3525, 0.7526, 0.3578, 0.7526, 0.3578, 0.7754, 0.3602, 0.7754, 0.3602, 0.7648, 0.3604, 0.7648, 0.3604, 0.877, 0.1763, 0.877, 0.1763, 0.8699, 0.1671, 0.8699, 0.1671, 0.856, 0.1601, 0.856, 0.1601, 0.8664, 0.1646, 0.8664, 0.1646, 0.6913, 0.242, 0.6913, 0.2419, 0.6925, 0.2528, 0.6925, 0.2528, 0.7343, 0.3428, 0.7343, 0.3428, 0.7282, 0.3331, 0.7282, 0.333, 0.8407, 0.1601, 0.8407, 0.1601, 0.8516, 0.1592, 0.8516, 0.1592, 0.7059, 0.2168, 0.7059, 0.2168, 0.7155, 0.211, 0.7155, 0.211, 0.91, 0.3118, 0.91, 0.3118, 0.9014, 0.3181, 0.9014, 0.3181, 0.6936, 0.2315, 0.6936, 0.2315, 0.6992, 0.2223, 0.6992, 0.2223, 0.9176, 0.2963, 0.9176, 0.2963, 0.9138, 0.3068, 0.9138, 0.3068, 0.916, 0.2783, 0.916, 0.2783, 0.9179, 0.2901, 0.9179, 0.2901, 0.6913, 0.2419, 0.6998, 0.2414, 0.701, 0.2523, 0.6925, 0.2528, 0.741, 0.3387, 0.7343, 0.3428, 0.7282, 0.333, 0.7349, 0.3291, 0.9049, 0.3043, 0.91, 0.3118, 0.9014, 0.3181, 0.8964, 0.3106, 0.9098, 0.2924, 0.9176, 0.2963, 0.9138, 0.3068, 0.906, 0.3029, 0.9079, 0.2792, 0.916, 0.2783, 0.9179, 0.2901, 0.9098, 0.291, 0.8635, 0.1728, 0.8699, 0.1671, 0.877, 0.1763, 0.8706, 0.182, 0.8533, 0.1684, 0.856, 0.1601, 0.8664, 0.1646, 0.8636, 0.1729, 0.8417, 0.1691, 0.8407, 0.1601, 0.8516, 0.1592, 0.8526, 0.1682, 0.7102, 0.2241, 0.7059, 0.2168, 0.7155, 0.211, 0.7197, 0.2184, 0.7009, 0.2362, 0.6936, 0.2315, 0.6992, 0.2223, 0.7066, 0.2271, 0.7564, 0.3507, 0.7526, 0.3578, 0.7431, 0.3525, 0.7469, 0.3452, 0.7742, 0.3519, 0.7754, 0.3602, 0.7648, 0.3604, 0.7636, 0.3523, 0.7282, 0.3331, 0.6925, 0.2528, 0.6925, 0.2528, 0.7282, 0.333, 0.3445, 0.845, 0.3442, 0.8459, 0.3393, 0.8422, 0.4565, 0.5334, 0.4513, 0.5356, 0.451, 0.5301, 0.9678, 0.1803, 0.9678, 0.1671, 0.9506, 0.1671, 0.9929, 0.142, 0.9999, 0.135, 0.9947, 0.1402, -0.009371, 0.1376, 0.007093, 0.142, 9.971e-05, 0.1484, 0.9929, 0.142, 0.007093, 0.142, 9.971e-05, 0.135, 0.9999, 0.135, 0.9678, 0.1803, 0.0322, 0.1803, 0.0252, 0.1601, 0.9748, 0.1601, 0.3445, 0.845, 0.4539, 0.5338, 0.4565, 0.5334, 0.3464, 0.849, 0.3391, 0.842, 0.4508, 0.5299, 0.4539, 0.5338, 0.3445, 0.845, 0.4539, 0.5338, 0.3445, 0.845, 0.3445, 0.845, 0.4539, 0.5338])
me_cube_002.materials.append(mat_material_002)
me_cube_002.materials.append(mat_material_001)
me_cube_002.materials.append(mat_material_003)
me_cube_002.materials.append(mat_material_004)
me_cube_002.use_remesh_fix_poles = True
me_cube_002.use_remesh_preserve_attributes = False
me_cube_002.use_mirror_vertex_groups = False
me_cube_002.update()

# ---- objects
ob_knob = bpy.data.objects.new('Knob', me_cylinder_001)
ob_knob_001 = bpy.data.objects.new('Knob.001', me_cylinder_002)
ob_knob_002 = bpy.data.objects.new('Knob.002', me_cylinder_003)
ob_knob_003 = bpy.data.objects.new('Knob.003', me_cylinder_004)
ob_knob_004 = bpy.data.objects.new('Knob.004', me_cylinder_005)
ob_radio = bpy.data.objects.new('Radio', me_cube_002)

# ---- transforms, parenting, visibility, modifiers, constraints
ob_knob.location = (0.09881, -0.1223, -0.0925)
ob_knob.rotation_euler = (-0.0, 1.571, 0.0)
ob_knob.scale = (1.41, 1.41, 1.41)
ob_knob.lineart.crease_threshold = 0.0
ob_knob_001.location = (0.09881, -0.05465, -0.0925)
ob_knob_001.rotation_euler = (-0.0, 1.571, 0.0)
ob_knob_001.scale = (1.41, 1.41, 1.41)
ob_knob_001.lineart.crease_threshold = 0.0
ob_knob_002.location = (0.09881, 0.02015, -0.0925)
ob_knob_002.rotation_euler = (-0.0, 1.571, 0.0)
ob_knob_002.scale = (1.41, 1.41, 1.41)
ob_knob_002.lineart.crease_threshold = 0.0
ob_knob_003.location = (0.09881, 0.0891, -0.0925)
ob_knob_003.rotation_euler = (-0.0, 1.571, 0.0)
ob_knob_003.scale = (1.41, 1.41, 1.41)
ob_knob_003.lineart.crease_threshold = 0.0
ob_knob_004.location = (0.09881, 0.1596, -0.0925)
ob_knob_004.rotation_euler = (-0.0, 1.571, 0.0)
ob_knob_004.scale = (1.41, 1.41, 1.41)
ob_knob_004.lineart.crease_threshold = 0.0
ob_radio.location = (0.0001637, 0.003551, 0.002369)
ob_radio.lineart.crease_threshold = 0.0

# ---- collection membership
scene.collection.objects.link(ob_knob)
scene.collection.objects.link(ob_knob_001)
scene.collection.objects.link(ob_knob_002)
scene.collection.objects.link(ob_knob_003)
scene.collection.objects.link(ob_knob_004)
col_collection.objects.link(ob_radio)

# ---- scene / render settings (as saved in the file)
scene.frame_start = 1; scene.frame_end = 250; scene.frame_set(1)
scene.render.engine = 'CYCLES'
scene.cycles.use_denoising = False
scene.cycles.samples = 128
scene.cycles.sampling_pattern = 'TABULATED_SOBOL'
scene.cycles.use_adaptive_sampling = False
scene.cycles.use_light_tree = False
scene.view_settings.view_transform = 'Filmic'
bpy.context.view_layer.update()

# ---- added for rendering (the .blend has no active camera and no usable light): camera, sun
cam_auto = bpy.data.cameras.new('AutoCamera')
cam_auto.lens = 50.0
cam_auto.sensor_width = 36.0
cam_auto.clip_end = 1000.0
ob_auto_camera = bpy.data.objects.new('AutoCamera', cam_auto)
scene.collection.objects.link(ob_auto_camera)
ob_auto_camera.location = (0.501681, -0.588033, 0.39439)
ob_auto_camera.rotation_euler = (1.09748, -7.21219e-08, 0.694738)
scene.camera = ob_auto_camera
light_auto_sun = bpy.data.lights.new('AutoSun', 'SUN')
light_auto_sun.energy = 3.0
light_auto_sun.angle = 0.0523599
ob_auto_sun = bpy.data.objects.new('AutoSun', light_auto_sun)
scene.collection.objects.link(ob_auto_sun)
ob_auto_sun.rotation_euler = (0.872665, 0.174533, 0.523599)
bpy.context.view_layer.update()
